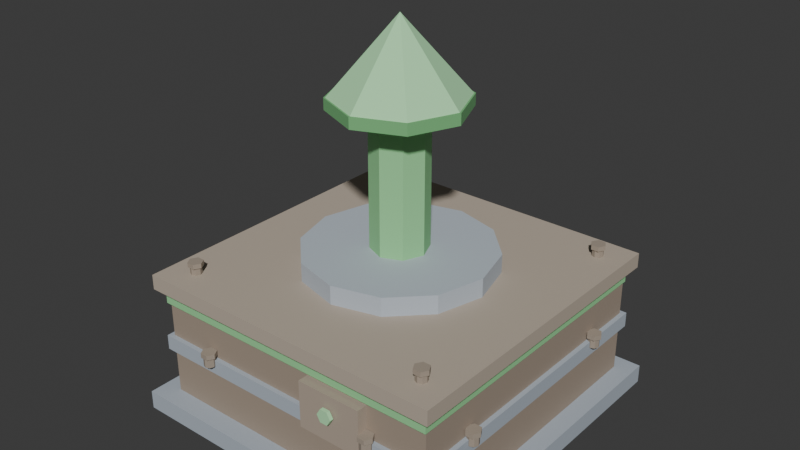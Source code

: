 # Source: source_flat.blend  (saved by Blender 5.1.29; exported with 4.5.12 LTS)
import bpy
from mathutils import Matrix  # noqa: F401  (used for matrix-valued properties, if any)

bpy.ops.wm.read_factory_settings(use_empty=True)
scene = bpy.context.scene
scene.name = 'Scene'

# ---- collections
col_collection = bpy.data.collections.new('Collection'); scene.collection.children.link(col_collection)

# ---- materials (node trees are filled in below, after node groups)
mat_boxmat = bpy.data.materials.new('BoxMat')
mat_boxmat.diffuse_color = (0.4157, 0.4706, 0.5333, 1.0)
mat_boxmat_001 = bpy.data.materials.new('BoxMat.001')
mat_boxmat_001.diffuse_color = (0.3529, 0.2824, 0.2196, 1.0)
mat_boxmat_002 = bpy.data.materials.new('BoxMat.002')
mat_boxmat_002.diffuse_color = (0.298, 0.6863, 0.3137, 1.0)
mat_boxmat_003 = bpy.data.materials.new('BoxMat.003')
mat_boxmat_003.diffuse_color = (0.4784, 0.4078, 0.3294, 1.0)
mat_cylindermat = bpy.data.materials.new('CylinderMat')
mat_cylindermat.diffuse_color = (0.4784, 0.5333, 0.5961, 1.0)
mat_cylindermat_001 = bpy.data.materials.new('CylinderMat.001')
mat_cylindermat_001.diffuse_color = (0.05882, 0.03922, 0.03137, 1.0)
mat_conemat = bpy.data.materials.new('ConeMat')
mat_conemat.diffuse_color = (0.4314, 0.8118, 0.4471, 1.0)
mat_cylindermat_002 = bpy.data.materials.new('CylinderMat.002')
mat_cylindermat_002.diffuse_color = (0.1804, 0.4902, 0.1961, 1.0)
mat_pipemat = bpy.data.materials.new('PipeMat')
mat_pipemat.diffuse_color = (0.2157, 0.1647, 0.1373, 1.0)
mat_boxmat_004 = bpy.data.materials.new('BoxMat.004')
mat_boxmat_004.diffuse_color = (0.4314, 0.3529, 0.2824, 1.0)
mat_boltmat = bpy.data.materials.new('BoltMat')
mat_boltmat.diffuse_color = (0.3529, 0.2941, 0.2353, 1.0)

# ---- material node trees
mat_boxmat.use_nodes = True; mat_boxmat.node_tree.nodes.clear()
_N = mat_boxmat.node_tree.nodes; _L = mat_boxmat.node_tree.links
n0 = _N.new('ShaderNodeBsdfPrincipled'); n0.name = 'Principled BSDF'; n0.location = (-200, 100)
n0.inputs[0].default_value = (0.4157, 0.4706, 0.5333, 1.0)
n0.inputs[2].default_value = 1.0
n1 = _N.new('ShaderNodeOutputMaterial'); n1.name = 'Material Output'; n1.location = (200, 100)
_L.new(n0.outputs[0], n1.inputs[0])
n1.is_active_output = True
mat_boxmat_001.use_nodes = True; mat_boxmat_001.node_tree.nodes.clear()
_N = mat_boxmat_001.node_tree.nodes; _L = mat_boxmat_001.node_tree.links
n0 = _N.new('ShaderNodeBsdfPrincipled'); n0.name = 'Principled BSDF'; n0.location = (-200, 100)
n0.inputs[0].default_value = (0.3529, 0.2824, 0.2196, 1.0)
n0.inputs[2].default_value = 1.0
n1 = _N.new('ShaderNodeOutputMaterial'); n1.name = 'Material Output'; n1.location = (200, 100)
_L.new(n0.outputs[0], n1.inputs[0])
n1.is_active_output = True
mat_boxmat_002.use_nodes = True; mat_boxmat_002.node_tree.nodes.clear()
_N = mat_boxmat_002.node_tree.nodes; _L = mat_boxmat_002.node_tree.links
n0 = _N.new('ShaderNodeBsdfPrincipled'); n0.name = 'Principled BSDF'; n0.location = (-200, 100)
n0.inputs[0].default_value = (0.298, 0.6863, 0.3137, 1.0)
n0.inputs[2].default_value = 1.0
n1 = _N.new('ShaderNodeOutputMaterial'); n1.name = 'Material Output'; n1.location = (200, 100)
_L.new(n0.outputs[0], n1.inputs[0])
n1.is_active_output = True
mat_boxmat_003.use_nodes = True; mat_boxmat_003.node_tree.nodes.clear()
_N = mat_boxmat_003.node_tree.nodes; _L = mat_boxmat_003.node_tree.links
n0 = _N.new('ShaderNodeBsdfPrincipled'); n0.name = 'Principled BSDF'; n0.location = (-200, 100)
n0.inputs[0].default_value = (0.4784, 0.4078, 0.3294, 1.0)
n0.inputs[2].default_value = 1.0
n1 = _N.new('ShaderNodeOutputMaterial'); n1.name = 'Material Output'; n1.location = (200, 100)
_L.new(n0.outputs[0], n1.inputs[0])
n1.is_active_output = True
mat_cylindermat.use_nodes = True; mat_cylindermat.node_tree.nodes.clear()
_N = mat_cylindermat.node_tree.nodes; _L = mat_cylindermat.node_tree.links
n0 = _N.new('ShaderNodeBsdfPrincipled'); n0.name = 'Principled BSDF'; n0.location = (-200, 100)
n0.inputs[0].default_value = (0.4784, 0.5333, 0.5961, 1.0)
n0.inputs[2].default_value = 1.0
n1 = _N.new('ShaderNodeOutputMaterial'); n1.name = 'Material Output'; n1.location = (200, 100)
_L.new(n0.outputs[0], n1.inputs[0])
n1.is_active_output = True
mat_cylindermat_001.use_nodes = True; mat_cylindermat_001.node_tree.nodes.clear()
_N = mat_cylindermat_001.node_tree.nodes; _L = mat_cylindermat_001.node_tree.links
n0 = _N.new('ShaderNodeBsdfPrincipled'); n0.name = 'Principled BSDF'; n0.location = (-200, 100)
n0.inputs[0].default_value = (0.05882, 0.03922, 0.03137, 1.0)
n0.inputs[2].default_value = 1.0
n1 = _N.new('ShaderNodeOutputMaterial'); n1.name = 'Material Output'; n1.location = (200, 100)
_L.new(n0.outputs[0], n1.inputs[0])
n1.is_active_output = True
mat_conemat.use_nodes = True; mat_conemat.node_tree.nodes.clear()
_N = mat_conemat.node_tree.nodes; _L = mat_conemat.node_tree.links
n0 = _N.new('ShaderNodeBsdfPrincipled'); n0.name = 'Principled BSDF'; n0.location = (-200, 100)
n0.inputs[0].default_value = (0.4314, 0.8118, 0.4471, 1.0)
n0.inputs[2].default_value = 1.0
n1 = _N.new('ShaderNodeOutputMaterial'); n1.name = 'Material Output'; n1.location = (200, 100)
_L.new(n0.outputs[0], n1.inputs[0])
n1.is_active_output = True
mat_cylindermat_002.use_nodes = True; mat_cylindermat_002.node_tree.nodes.clear()
_N = mat_cylindermat_002.node_tree.nodes; _L = mat_cylindermat_002.node_tree.links
n0 = _N.new('ShaderNodeBsdfPrincipled'); n0.name = 'Principled BSDF'; n0.location = (-200, 100)
n0.inputs[0].default_value = (0.1804, 0.4902, 0.1961, 1.0)
n0.inputs[2].default_value = 1.0
n1 = _N.new('ShaderNodeOutputMaterial'); n1.name = 'Material Output'; n1.location = (200, 100)
_L.new(n0.outputs[0], n1.inputs[0])
n1.is_active_output = True
mat_pipemat.use_nodes = True; mat_pipemat.node_tree.nodes.clear()
_N = mat_pipemat.node_tree.nodes; _L = mat_pipemat.node_tree.links
n0 = _N.new('ShaderNodeBsdfPrincipled'); n0.name = 'Principled BSDF'; n0.location = (-200, 100)
n0.inputs[0].default_value = (0.2157, 0.1647, 0.1373, 1.0)
n0.inputs[2].default_value = 1.0
n1 = _N.new('ShaderNodeOutputMaterial'); n1.name = 'Material Output'; n1.location = (200, 100)
_L.new(n0.outputs[0], n1.inputs[0])
n1.is_active_output = True
mat_boxmat_004.use_nodes = True; mat_boxmat_004.node_tree.nodes.clear()
_N = mat_boxmat_004.node_tree.nodes; _L = mat_boxmat_004.node_tree.links
n0 = _N.new('ShaderNodeBsdfPrincipled'); n0.name = 'Principled BSDF'; n0.location = (-200, 100)
n0.inputs[0].default_value = (0.4314, 0.3529, 0.2824, 1.0)
n0.inputs[2].default_value = 1.0
n1 = _N.new('ShaderNodeOutputMaterial'); n1.name = 'Material Output'; n1.location = (200, 100)
_L.new(n0.outputs[0], n1.inputs[0])
n1.is_active_output = True
mat_boltmat.use_nodes = True; mat_boltmat.node_tree.nodes.clear()
_N = mat_boltmat.node_tree.nodes; _L = mat_boltmat.node_tree.links
n0 = _N.new('ShaderNodeBsdfPrincipled'); n0.name = 'Principled BSDF'; n0.location = (-200, 100)
n0.inputs[0].default_value = (0.3529, 0.2941, 0.2353, 1.0)
n0.inputs[2].default_value = 1.0
n1 = _N.new('ShaderNodeOutputMaterial'); n1.name = 'Material Output'; n1.location = (200, 100)
_L.new(n0.outputs[0], n1.inputs[0])
n1.is_active_output = True

# ---- world
world_world = bpy.data.worlds.new('World'); scene.world = world_world
world_world.use_nodes = True; world_world.node_tree.nodes.clear()
_N = world_world.node_tree.nodes; _L = world_world.node_tree.links
n0 = _N.new('ShaderNodeOutputWorld'); n0.name = 'World Output'; n0.location = (200, 100)
n1 = _N.new('ShaderNodeBackground'); n1.name = 'Background'; n1.location = (-200, 100)
n1.inputs[0].default_value = (0.05088, 0.05088, 0.05088, 1.0)
_L.new(n1.outputs[0], n0.inputs[0])
n0.is_active_output = True
world_world.color = (0.05088, 0.05088, 0.05088)
world_world.sun_shadow_jitter_overblur = 0.0

# ---- meshes
me_box = bpy.data.meshes.new('Box')
me_box.from_pydata([(-0.9, -0.9, 0.0), (0.9, -0.9, 0.0), (0.9, 0.9, 0.0), (-0.9, 0.9, 0.0), (-0.9, -0.9, 0.1), (0.9, -0.9, 0.1), (0.9, 0.9, 0.1), (-0.9, 0.9, 0.1)], [], [(3, 2, 1, 0), (4, 5, 6, 7), (0, 1, 5, 4), (1, 2, 6, 5), (2, 3, 7, 6), (3, 0, 4, 7)])
_uv = me_box.uv_layers.new(name='UVMap')
_uv.uv.foreach_set('vector', [1.325e-08, 1.0, 1.0, 1.0, 1.0, 1.325e-08, 1.325e-08, 1.325e-08, 1.325e-08, 1.325e-08, 1.0, 1.325e-08, 1.0, 1.0, 1.325e-08, 1.0, 1.325e-08, 0.0, 1.0, 0.0, 1.0, 0.05556, 1.325e-08, 0.05556, 1.325e-08, 0.0, 1.0, 0.0, 1.0, 0.05556, 1.325e-08, 0.05556, 1.0, 0.0, 1.325e-08, 0.0, 1.325e-08, 0.05556, 1.0, 0.05556, 1.0, 0.0, 1.325e-08, 0.0, 1.325e-08, 0.05556, 1.0, 0.05556])
me_box.materials.append(mat_boxmat)
me_box.update()
me_cylinder = bpy.data.meshes.new('Cylinder')
me_cylinder.from_pydata([(0.09, 0.0, 0.0), (0.09, 0.0, 0.06), (0.06364, 0.06364, 0.0), (0.06364, 0.06364, 0.06), (5.511e-18, 0.09, 0.0), (5.511e-18, 0.09, 0.06), (-0.06364, 0.06364, 0.0), (-0.06364, 0.06364, 0.06), (-0.09, 1.102e-17, 0.0), (-0.09, 1.102e-17, 0.06), (-0.06364, -0.06364, 0.0), (-0.06364, -0.06364, 0.06), (-1.653e-17, -0.09, 0.0), (-1.653e-17, -0.09, 0.06), (0.06364, -0.06364, 0.0), (0.06364, -0.06364, 0.06)], [], [(14, 12, 10, 8, 6, 4, 2, 0), (0, 2, 3, 1), (2, 4, 5, 3), (4, 6, 7, 5), (6, 8, 9, 7), (8, 10, 11, 9), (10, 12, 13, 11), (12, 14, 15, 13), (14, 0, 1, 15), (1, 3, 5, 7, 9, 11, 13, 15)])
_uv = me_cylinder.uv_layers.new(name='UVMap')
_uv.uv.foreach_set('vector', [0.8536, 0.1464, 0.5, -1.987e-08, 0.1464, 0.1464, -1.987e-08, 0.5, 0.1464, 0.8536, 0.5, 1.0, 0.8536, 0.8536, 1.0, 0.5, 0.0, 0.0, 0.3927, 0.0, 0.3927, 0.3333, 0.0, 0.3333, 0.3927, 0.0, 0.7854, 0.0, 0.7854, 0.3333, 0.3927, 0.3333, 0.7854, 0.0, 1.178, 0.0, 1.178, 0.3333, 0.7854, 0.3333, 1.178, 0.0, 1.571, 0.0, 1.571, 0.3333, 1.178, 0.3333, 1.571, 0.0, 1.963, 0.0, 1.963, 0.3333, 1.571, 0.3333, 1.963, 0.0, 2.356, 0.0, 2.356, 0.3333, 1.963, 0.3333, 2.356, 0.0, 2.749, 0.0, 2.749, 0.3333, 2.356, 0.3333, 2.749, 0.0, 3.142, 0.0, 3.142, 0.3333, 2.749, 0.3333, 1.0, 0.5, 0.8536, 0.8536, 0.5, 1.0, 0.1464, 0.8536, -1.987e-08, 0.5, 0.1464, 0.1464, 0.5, -1.987e-08, 0.8536, 0.1464])
me_cylinder.materials.append(mat_boxmat)
me_cylinder.update()
me_cylinder_001 = bpy.data.meshes.new('Cylinder.001')
me_cylinder_001.from_pydata([(0.09, 0.0, 0.0), (0.09, 0.0, 0.06), (0.06364, 0.06364, 0.0), (0.06364, 0.06364, 0.06), (5.511e-18, 0.09, 0.0), (5.511e-18, 0.09, 0.06), (-0.06364, 0.06364, 0.0), (-0.06364, 0.06364, 0.06), (-0.09, 1.102e-17, 0.0), (-0.09, 1.102e-17, 0.06), (-0.06364, -0.06364, 0.0), (-0.06364, -0.06364, 0.06), (-1.653e-17, -0.09, 0.0), (-1.653e-17, -0.09, 0.06), (0.06364, -0.06364, 0.0), (0.06364, -0.06364, 0.06)], [], [(14, 12, 10, 8, 6, 4, 2, 0), (0, 2, 3, 1), (2, 4, 5, 3), (4, 6, 7, 5), (6, 8, 9, 7), (8, 10, 11, 9), (10, 12, 13, 11), (12, 14, 15, 13), (14, 0, 1, 15), (1, 3, 5, 7, 9, 11, 13, 15)])
_uv = me_cylinder_001.uv_layers.new(name='UVMap')
_uv.uv.foreach_set('vector', [0.8536, 0.1464, 0.5, -1.987e-08, 0.1464, 0.1464, -1.987e-08, 0.5, 0.1464, 0.8536, 0.5, 1.0, 0.8536, 0.8536, 1.0, 0.5, 0.0, 0.0, 0.3927, 0.0, 0.3927, 0.3333, 0.0, 0.3333, 0.3927, 0.0, 0.7854, 0.0, 0.7854, 0.3333, 0.3927, 0.3333, 0.7854, 0.0, 1.178, 0.0, 1.178, 0.3333, 0.7854, 0.3333, 1.178, 0.0, 1.571, 0.0, 1.571, 0.3333, 1.178, 0.3333, 1.571, 0.0, 1.963, 0.0, 1.963, 0.3333, 1.571, 0.3333, 1.963, 0.0, 2.356, 0.0, 2.356, 0.3333, 1.963, 0.3333, 2.356, 0.0, 2.749, 0.0, 2.749, 0.3333, 2.356, 0.3333, 2.749, 0.0, 3.142, 0.0, 3.142, 0.3333, 2.749, 0.3333, 1.0, 0.5, 0.8536, 0.8536, 0.5, 1.0, 0.1464, 0.8536, -1.987e-08, 0.5, 0.1464, 0.1464, 0.5, -1.987e-08, 0.8536, 0.1464])
me_cylinder_001.materials.append(mat_boxmat)
me_cylinder_001.update()
me_cylinder_002 = bpy.data.meshes.new('Cylinder.002')
me_cylinder_002.from_pydata([(0.09, 0.0, 0.0), (0.09, 0.0, 0.06), (0.06364, 0.06364, 0.0), (0.06364, 0.06364, 0.06), (5.511e-18, 0.09, 0.0), (5.511e-18, 0.09, 0.06), (-0.06364, 0.06364, 0.0), (-0.06364, 0.06364, 0.06), (-0.09, 1.102e-17, 0.0), (-0.09, 1.102e-17, 0.06), (-0.06364, -0.06364, 0.0), (-0.06364, -0.06364, 0.06), (-1.653e-17, -0.09, 0.0), (-1.653e-17, -0.09, 0.06), (0.06364, -0.06364, 0.0), (0.06364, -0.06364, 0.06)], [], [(14, 12, 10, 8, 6, 4, 2, 0), (0, 2, 3, 1), (2, 4, 5, 3), (4, 6, 7, 5), (6, 8, 9, 7), (8, 10, 11, 9), (10, 12, 13, 11), (12, 14, 15, 13), (14, 0, 1, 15), (1, 3, 5, 7, 9, 11, 13, 15)])
_uv = me_cylinder_002.uv_layers.new(name='UVMap')
_uv.uv.foreach_set('vector', [0.8536, 0.1464, 0.5, -1.987e-08, 0.1464, 0.1464, -1.987e-08, 0.5, 0.1464, 0.8536, 0.5, 1.0, 0.8536, 0.8536, 1.0, 0.5, 0.0, 0.0, 0.3927, 0.0, 0.3927, 0.3333, 0.0, 0.3333, 0.3927, 0.0, 0.7854, 0.0, 0.7854, 0.3333, 0.3927, 0.3333, 0.7854, 0.0, 1.178, 0.0, 1.178, 0.3333, 0.7854, 0.3333, 1.178, 0.0, 1.571, 0.0, 1.571, 0.3333, 1.178, 0.3333, 1.571, 0.0, 1.963, 0.0, 1.963, 0.3333, 1.571, 0.3333, 1.963, 0.0, 2.356, 0.0, 2.356, 0.3333, 1.963, 0.3333, 2.356, 0.0, 2.749, 0.0, 2.749, 0.3333, 2.356, 0.3333, 2.749, 0.0, 3.142, 0.0, 3.142, 0.3333, 2.749, 0.3333, 1.0, 0.5, 0.8536, 0.8536, 0.5, 1.0, 0.1464, 0.8536, -1.987e-08, 0.5, 0.1464, 0.1464, 0.5, -1.987e-08, 0.8536, 0.1464])
me_cylinder_002.materials.append(mat_boxmat)
me_cylinder_002.update()
me_cylinder_003 = bpy.data.meshes.new('Cylinder.003')
me_cylinder_003.from_pydata([(0.09, 0.0, 0.0), (0.09, 0.0, 0.06), (0.06364, 0.06364, 0.0), (0.06364, 0.06364, 0.06), (5.511e-18, 0.09, 0.0), (5.511e-18, 0.09, 0.06), (-0.06364, 0.06364, 0.0), (-0.06364, 0.06364, 0.06), (-0.09, 1.102e-17, 0.0), (-0.09, 1.102e-17, 0.06), (-0.06364, -0.06364, 0.0), (-0.06364, -0.06364, 0.06), (-1.653e-17, -0.09, 0.0), (-1.653e-17, -0.09, 0.06), (0.06364, -0.06364, 0.0), (0.06364, -0.06364, 0.06)], [], [(14, 12, 10, 8, 6, 4, 2, 0), (0, 2, 3, 1), (2, 4, 5, 3), (4, 6, 7, 5), (6, 8, 9, 7), (8, 10, 11, 9), (10, 12, 13, 11), (12, 14, 15, 13), (14, 0, 1, 15), (1, 3, 5, 7, 9, 11, 13, 15)])
_uv = me_cylinder_003.uv_layers.new(name='UVMap')
_uv.uv.foreach_set('vector', [0.8536, 0.1464, 0.5, -1.987e-08, 0.1464, 0.1464, -1.987e-08, 0.5, 0.1464, 0.8536, 0.5, 1.0, 0.8536, 0.8536, 1.0, 0.5, 0.0, 0.0, 0.3927, 0.0, 0.3927, 0.3333, 0.0, 0.3333, 0.3927, 0.0, 0.7854, 0.0, 0.7854, 0.3333, 0.3927, 0.3333, 0.7854, 0.0, 1.178, 0.0, 1.178, 0.3333, 0.7854, 0.3333, 1.178, 0.0, 1.571, 0.0, 1.571, 0.3333, 1.178, 0.3333, 1.571, 0.0, 1.963, 0.0, 1.963, 0.3333, 1.571, 0.3333, 1.963, 0.0, 2.356, 0.0, 2.356, 0.3333, 1.963, 0.3333, 2.356, 0.0, 2.749, 0.0, 2.749, 0.3333, 2.356, 0.3333, 2.749, 0.0, 3.142, 0.0, 3.142, 0.3333, 2.749, 0.3333, 1.0, 0.5, 0.8536, 0.8536, 0.5, 1.0, 0.1464, 0.8536, -1.987e-08, 0.5, 0.1464, 0.1464, 0.5, -1.987e-08, 0.8536, 0.1464])
me_cylinder_003.materials.append(mat_boxmat)
me_cylinder_003.update()
me_box_001 = bpy.data.meshes.new('Box.001')
me_box_001.from_pydata([(-0.8, -0.8, 0.0), (0.8, -0.8, 0.0), (0.8, 0.8, 0.0), (-0.8, 0.8, 0.0), (-0.8, -0.8, 0.6), (0.8, -0.8, 0.6), (0.8, 0.8, 0.6), (-0.8, 0.8, 0.6), (-0.8, -0.8, 0.3), (0.8, -0.8, 0.3), (0.8, 0.8, 0.3), (-0.8, 0.8, 0.3)], [], [(3, 2, 1, 0), (4, 5, 6, 7), (8, 9, 5, 4), (9, 10, 6, 5), (10, 11, 7, 6), (11, 8, 4, 7), (2, 3, 11, 10), (1, 2, 10, 9), (0, 1, 9, 8), (3, 0, 8, 11)])
_uv = me_box_001.uv_layers.new(name='UVMap')
_uv.uv.foreach_set('vector', [-7.451e-09, 1.0, 1.0, 1.0, 1.0, -7.451e-09, -7.451e-09, -7.451e-09, -7.451e-09, -7.451e-09, 1.0, -7.451e-09, 1.0, 1.0, -7.451e-09, 1.0, -7.451e-09, 0.1875, 1.0, 0.1875, 1.0, 0.375, -7.451e-09, 0.375, -7.451e-09, 0.1875, 1.0, 0.1875, 1.0, 0.375, -7.451e-09, 0.375, 1.0, 0.1875, -7.451e-09, 0.1875, -7.451e-09, 0.375, 1.0, 0.375, 1.0, 0.1875, -7.451e-09, 0.1875, -7.451e-09, 0.375, 1.0, 0.375, 1.0, 0.0, -7.451e-09, 0.0, -7.451e-09, 0.1875, 1.0, 0.1875, -7.451e-09, 0.0, 1.0, 0.0, 1.0, 0.1875, -7.451e-09, 0.1875, -7.451e-09, 0.0, 1.0, 0.0, 1.0, 0.1875, -7.451e-09, 0.1875, 1.0, 0.0, -7.451e-09, 0.0, -7.451e-09, 0.1875, 1.0, 0.1875])
me_box_001.materials.append(mat_boxmat_001)
me_box_001.update()
me_box_002 = bpy.data.meshes.new('Box.002')
me_box_002.from_pydata([(-0.825, -0.825, 0.0), (0.825, -0.825, 0.0), (0.825, 0.825, 0.0), (-0.825, 0.825, 0.0), (-0.825, -0.825, 0.08), (0.825, -0.825, 0.08), (0.825, 0.825, 0.08), (-0.825, 0.825, 0.08)], [], [(3, 2, 1, 0), (4, 5, 6, 7), (0, 1, 5, 4), (1, 2, 6, 5), (2, 3, 7, 6), (3, 0, 4, 7)])
_uv = me_box_002.uv_layers.new(name='UVMap')
_uv.uv.foreach_set('vector', [7.225e-09, 1.0, 1.0, 1.0, 1.0, 7.225e-09, 7.225e-09, 7.225e-09, 7.225e-09, 7.225e-09, 1.0, 7.225e-09, 1.0, 1.0, 7.225e-09, 1.0, 7.225e-09, 0.0, 1.0, 0.0, 1.0, 0.04848, 7.225e-09, 0.04848, 7.225e-09, 0.0, 1.0, 0.0, 1.0, 0.04848, 7.225e-09, 0.04848, 1.0, 0.0, 7.225e-09, 0.0, 7.225e-09, 0.04848, 1.0, 0.04848, 1.0, 0.0, 7.225e-09, 0.0, 7.225e-09, 0.04848, 1.0, 0.04848])
me_box_002.materials.append(mat_boxmat)
me_box_002.update()
me_box_003 = bpy.data.meshes.new('Box.003')
me_box_003.from_pydata([(-0.81, -0.81, 0.0), (0.81, -0.81, 0.0), (0.81, 0.81, 0.0), (-0.81, 0.81, 0.0), (-0.81, -0.81, 0.04), (0.81, -0.81, 0.04), (0.81, 0.81, 0.04), (-0.81, 0.81, 0.04)], [], [(3, 2, 1, 0), (4, 5, 6, 7), (0, 1, 5, 4), (1, 2, 6, 5), (2, 3, 7, 6), (3, 0, 4, 7)])
_uv = me_box_003.uv_layers.new(name='UVMap')
_uv.uv.foreach_set('vector', [-1.472e-09, 1.0, 1.0, 1.0, 1.0, -1.472e-09, -1.472e-09, -1.472e-09, -1.472e-09, -1.472e-09, 1.0, -1.472e-09, 1.0, 1.0, -1.472e-09, 1.0, -1.472e-09, 0.0, 1.0, 0.0, 1.0, 0.02469, -1.472e-09, 0.02469, -1.472e-09, 0.0, 1.0, 0.0, 1.0, 0.02469, -1.472e-09, 0.02469, 1.0, 0.0, -1.472e-09, 0.0, -1.472e-09, 0.02469, 1.0, 0.02469, 1.0, 0.0, -1.472e-09, 0.0, -1.472e-09, 0.02469, 1.0, 0.02469])
me_box_003.materials.append(mat_boxmat_002)
me_box_003.update()
me_box_004 = bpy.data.meshes.new('Box.004')
me_box_004.from_pydata([(-0.85, -0.85, 0.0), (0.85, -0.85, 0.0), (0.85, 0.85, 0.0), (-0.85, 0.85, 0.0), (-0.85, -0.85, 0.08), (0.85, -0.85, 0.08), (0.85, 0.85, 0.08), (-0.85, 0.85, 0.08)], [], [(3, 2, 1, 0), (4, 5, 6, 7), (0, 1, 5, 4), (1, 2, 6, 5), (2, 3, 7, 6), (3, 0, 4, 7)])
_uv = me_box_004.uv_layers.new(name='UVMap')
_uv.uv.foreach_set('vector', [-1.402e-08, 1.0, 1.0, 1.0, 1.0, -1.402e-08, -1.402e-08, -1.402e-08, -1.402e-08, -1.402e-08, 1.0, -1.402e-08, 1.0, 1.0, -1.402e-08, 1.0, -1.402e-08, 0.0, 1.0, 0.0, 1.0, 0.04706, -1.402e-08, 0.04706, -1.402e-08, 0.0, 1.0, 0.0, 1.0, 0.04706, -1.402e-08, 0.04706, 1.0, 0.0, -1.402e-08, 0.0, -1.402e-08, 0.04706, 1.0, 0.04706, 1.0, 0.0, -1.402e-08, 0.0, -1.402e-08, 0.04706, 1.0, 0.04706])
me_box_004.materials.append(mat_boxmat_003)
me_box_004.update()
me_cylinder_004 = bpy.data.meshes.new('Cylinder.004')
me_cylinder_004.from_pydata([(0.5, 0.0, 0.0), (0.5, 0.0, 0.12), (0.433, 0.25, 0.0), (0.433, 0.25, 0.12), (0.25, 0.433, 0.0), (0.25, 0.433, 0.12), (3.062e-17, 0.5, 0.0), (3.062e-17, 0.5, 0.12), (-0.25, 0.433, 0.0), (-0.25, 0.433, 0.12), (-0.433, 0.25, 0.0), (-0.433, 0.25, 0.12), (-0.5, 6.123e-17, 0.0), (-0.5, 6.123e-17, 0.12), (-0.433, -0.25, 0.0), (-0.433, -0.25, 0.12), (-0.25, -0.433, 0.0), (-0.25, -0.433, 0.12), (-9.185e-17, -0.5, 0.0), (-9.185e-17, -0.5, 0.12), (0.25, -0.433, 0.0), (0.25, -0.433, 0.12), (0.433, -0.25, 0.0), (0.433, -0.25, 0.12)], [], [(22, 20, 18, 16, 14, 12, 10, 8, 6, 4, 2, 0), (0, 2, 3, 1), (2, 4, 5, 3), (4, 6, 7, 5), (6, 8, 9, 7), (8, 10, 11, 9), (10, 12, 13, 11), (12, 14, 15, 13), (14, 16, 17, 15), (16, 18, 19, 17), (18, 20, 21, 19), (20, 22, 23, 21), (22, 0, 1, 23), (1, 3, 5, 7, 9, 11, 13, 15, 17, 19, 21, 23)])
_uv = me_cylinder_004.uv_layers.new(name='UVMap')
_uv.uv.foreach_set('vector', [0.933, 0.25, 0.75, 0.06699, 0.5, 0.0, 0.25, 0.06699, 0.06699, 0.25, 0.0, 0.5, 0.06699, 0.75, 0.25, 0.933, 0.5, 1.0, 0.75, 0.933, 0.933, 0.75, 1.0, 0.5, 0.0, 0.0, 0.2618, 0.0, 0.2618, 0.12, 0.0, 0.12, 0.2618, 0.0, 0.5236, 0.0, 0.5236, 0.12, 0.2618, 0.12, 0.5236, 0.0, 0.7854, 0.0, 0.7854, 0.12, 0.5236, 0.12, 0.7854, 0.0, 1.047, 0.0, 1.047, 0.12, 0.7854, 0.12, 1.047, 0.0, 1.309, 0.0, 1.309, 0.12, 1.047, 0.12, 1.309, 0.0, 1.571, 0.0, 1.571, 0.12, 1.309, 0.12, 1.571, 0.0, 1.833, 0.0, 1.833, 0.12, 1.571, 0.12, 1.833, 0.0, 2.094, 0.0, 2.094, 0.12, 1.833, 0.12, 2.094, 0.0, 2.356, 0.0, 2.356, 0.12, 2.094, 0.12, 2.356, 0.0, 2.618, 0.0, 2.618, 0.12, 2.356, 0.12, 2.618, 0.0, 2.88, 0.0, 2.88, 0.12, 2.618, 0.12, 2.88, 0.0, 3.142, 0.0, 3.142, 0.12, 2.88, 0.12, 1.0, 0.5, 0.933, 0.75, 0.75, 0.933, 0.5, 1.0, 0.25, 0.933, 0.06699, 0.75, 0.0, 0.5, 0.06699, 0.25, 0.25, 0.06699, 0.5, 0.0, 0.75, 0.06699, 0.933, 0.25])
me_cylinder_004.materials.append(mat_cylindermat)
me_cylinder_004.update()
me_cylinder_005 = bpy.data.meshes.new('Cylinder.005')
me_cylinder_005.from_pydata([(0.38, 0.0, 0.0), (0.38, 0.0, 0.06), (0.3291, 0.19, 0.0), (0.3291, 0.19, 0.06), (0.19, 0.3291, 0.0), (0.19, 0.3291, 0.06), (2.327e-17, 0.38, 0.0), (2.327e-17, 0.38, 0.06), (-0.19, 0.3291, 0.0), (-0.19, 0.3291, 0.06), (-0.3291, 0.19, 0.0), (-0.3291, 0.19, 0.06), (-0.38, 4.654e-17, 0.0), (-0.38, 4.654e-17, 0.06), (-0.3291, -0.19, 0.0), (-0.3291, -0.19, 0.06), (-0.19, -0.3291, 0.0), (-0.19, -0.3291, 0.06), (-6.98e-17, -0.38, 0.0), (-6.98e-17, -0.38, 0.06), (0.19, -0.3291, 0.0), (0.19, -0.3291, 0.06), (0.3291, -0.19, 0.0), (0.3291, -0.19, 0.06)], [], [(22, 20, 18, 16, 14, 12, 10, 8, 6, 4, 2, 0), (0, 2, 3, 1), (2, 4, 5, 3), (4, 6, 7, 5), (6, 8, 9, 7), (8, 10, 11, 9), (10, 12, 13, 11), (12, 14, 15, 13), (14, 16, 17, 15), (16, 18, 19, 17), (18, 20, 21, 19), (20, 22, 23, 21), (22, 0, 1, 23), (1, 3, 5, 7, 9, 11, 13, 15, 17, 19, 21, 23)])
_uv = me_cylinder_005.uv_layers.new(name='UVMap')
_uv.uv.foreach_set('vector', [0.933, 0.25, 0.75, 0.06699, 0.5, 6.274e-09, 0.25, 0.06699, 0.06699, 0.25, 6.274e-09, 0.5, 0.06699, 0.75, 0.25, 0.933, 0.5, 1.0, 0.75, 0.933, 0.933, 0.75, 1.0, 0.5, 0.0, 0.0, 0.2618, 0.0, 0.2618, 0.07895, 0.0, 0.07895, 0.2618, 0.0, 0.5236, 0.0, 0.5236, 0.07895, 0.2618, 0.07895, 0.5236, 0.0, 0.7854, 0.0, 0.7854, 0.07895, 0.5236, 0.07895, 0.7854, 0.0, 1.047, 0.0, 1.047, 0.07895, 0.7854, 0.07895, 1.047, 0.0, 1.309, 0.0, 1.309, 0.07895, 1.047, 0.07895, 1.309, 0.0, 1.571, 0.0, 1.571, 0.07895, 1.309, 0.07895, 1.571, 0.0, 1.833, 0.0, 1.833, 0.07895, 1.571, 0.07895, 1.833, 0.0, 2.094, 0.0, 2.094, 0.07895, 1.833, 0.07895, 2.094, 0.0, 2.356, 0.0, 2.356, 0.07895, 2.094, 0.07895, 2.356, 0.0, 2.618, 0.0, 2.618, 0.07895, 2.356, 0.07895, 2.618, 0.0, 2.88, 0.0, 2.88, 0.07895, 2.618, 0.07895, 2.88, 0.0, 3.142, 0.0, 3.142, 0.07895, 2.88, 0.07895, 1.0, 0.5, 0.933, 0.75, 0.75, 0.933, 0.5, 1.0, 0.25, 0.933, 0.06699, 0.75, 6.274e-09, 0.5, 0.06699, 0.25, 0.25, 0.06699, 0.5, 6.274e-09, 0.75, 0.06699, 0.933, 0.25])
me_cylinder_005.materials.append(mat_cylindermat_001)
me_cylinder_005.update()
me_cylinder_006 = bpy.data.meshes.new('Cylinder.006')
me_cylinder_006.from_pydata([(0.15, 0.0, 0.0), (0.15, 0.0, 0.8), (0.1061, 0.1061, 0.0), (0.1061, 0.1061, 0.8), (9.185e-18, 0.15, 0.0), (9.185e-18, 0.15, 0.8), (-0.1061, 0.1061, 0.0), (-0.1061, 0.1061, 0.8), (-0.15, 1.837e-17, 0.0), (-0.15, 1.837e-17, 0.8), (-0.1061, -0.1061, 0.0), (-0.1061, -0.1061, 0.8), (-2.755e-17, -0.15, 0.0), (-2.755e-17, -0.15, 0.8), (0.1061, -0.1061, 0.0), (0.1061, -0.1061, 0.8)], [], [(14, 12, 10, 8, 6, 4, 2, 0), (0, 2, 3, 1), (2, 4, 5, 3), (4, 6, 7, 5), (6, 8, 9, 7), (8, 10, 11, 9), (10, 12, 13, 11), (12, 14, 15, 13), (14, 0, 1, 15), (1, 3, 5, 7, 9, 11, 13, 15)])
_uv = me_cylinder_006.uv_layers.new(name='UVMap')
_uv.uv.foreach_set('vector', [0.6326, 0.3674, 0.5, 0.3125, 0.3674, 0.3674, 0.3125, 0.5, 0.3674, 0.6326, 0.5, 0.6875, 0.6326, 0.6326, 0.6875, 0.5, 0.0, 0.0, 0.1473, 0.0, 0.1473, 1.0, 0.0, 1.0, 0.1473, 0.0, 0.2945, 0.0, 0.2945, 1.0, 0.1473, 1.0, 0.2945, 0.0, 0.4418, 0.0, 0.4418, 1.0, 0.2945, 1.0, 0.4418, 0.0, 0.589, 0.0, 0.589, 1.0, 0.4418, 1.0, 0.589, 0.0, 0.7363, 0.0, 0.7363, 1.0, 0.589, 1.0, 0.7363, 0.0, 0.8836, 0.0, 0.8836, 1.0, 0.7363, 1.0, 0.8836, 0.0, 1.031, 0.0, 1.031, 1.0, 0.8836, 1.0, 1.031, 0.0, 1.178, 0.0, 1.178, 1.0, 1.031, 1.0, 0.6875, 0.5, 0.6326, 0.6326, 0.5, 0.6875, 0.3674, 0.6326, 0.3125, 0.5, 0.3674, 0.3674, 0.5, 0.3125, 0.6326, 0.3674])
me_cylinder_006.materials.append(mat_boxmat_002)
me_cylinder_006.update()
me_cone = bpy.data.meshes.new('Cone')
me_cone.from_pydata([(0.35, 0.0, 0.0), (0.2475, 0.2475, 0.0), (2.143e-17, 0.35, 0.0), (-0.2475, 0.2475, 0.0), (-0.35, 4.286e-17, 0.0), (-0.2475, -0.2475, 0.0), (-6.429e-17, -0.35, 0.0), (0.2475, -0.2475, 0.0), (0.0, 0.0, 0.4)], [], [(7, 6, 5, 4, 3, 2, 1, 0), (0, 1, 8), (1, 2, 8), (2, 3, 8), (3, 4, 8), (4, 5, 8), (5, 6, 8), (6, 7, 8), (7, 0, 8)])
_uv = me_cone.uv_layers.new(name='UVMap')
_uv.uv.foreach_set('vector', [0.8536, 0.1464, 0.5, 8.515e-09, 0.1464, 0.1464, 8.515e-09, 0.5, 0.1464, 0.8536, 0.5, 1.0, 0.8536, 0.8536, 1.0, 0.5, 0.0, 0.0, 0.3927, 0.0, 0.1963, 0.5714, 0.3927, 0.0, 0.7854, 0.0, 0.589, 0.5714, 0.7854, 0.0, 1.178, 0.0, 0.9817, 0.5714, 1.178, 0.0, 1.571, 0.0, 1.374, 0.5714, 1.571, 0.0, 1.963, 0.0, 1.767, 0.5714, 1.963, 0.0, 2.356, 0.0, 2.16, 0.5714, 2.356, 0.0, 2.749, 0.0, 2.553, 0.5714, 2.749, 0.0, 3.142, 0.0, 2.945, 0.5714])
me_cone.materials.append(mat_conemat)
me_cone.update()
me_cylinder_007 = bpy.data.meshes.new('Cylinder.007')
me_cylinder_007.from_pydata([(0.35, 0.0, 0.0), (0.35, 0.0, 0.06), (0.2475, 0.2475, 0.0), (0.2475, 0.2475, 0.06), (2.143e-17, 0.35, 0.0), (2.143e-17, 0.35, 0.06), (-0.2475, 0.2475, 0.0), (-0.2475, 0.2475, 0.06), (-0.35, 4.286e-17, 0.0), (-0.35, 4.286e-17, 0.06), (-0.2475, -0.2475, 0.0), (-0.2475, -0.2475, 0.06), (-6.429e-17, -0.35, 0.0), (-6.429e-17, -0.35, 0.06), (0.2475, -0.2475, 0.0), (0.2475, -0.2475, 0.06)], [], [(14, 12, 10, 8, 6, 4, 2, 0), (0, 2, 3, 1), (2, 4, 5, 3), (4, 6, 7, 5), (6, 8, 9, 7), (8, 10, 11, 9), (10, 12, 13, 11), (12, 14, 15, 13), (14, 0, 1, 15), (1, 3, 5, 7, 9, 11, 13, 15)])
_uv = me_cylinder_007.uv_layers.new(name='UVMap')
_uv.uv.foreach_set('vector', [0.8536, 0.1464, 0.5, 8.515e-09, 0.1464, 0.1464, 8.515e-09, 0.5, 0.1464, 0.8536, 0.5, 1.0, 0.8536, 0.8536, 1.0, 0.5, 0.0, 0.0, 0.3927, 0.0, 0.3927, 0.08571, 0.0, 0.08571, 0.3927, 0.0, 0.7854, 0.0, 0.7854, 0.08571, 0.3927, 0.08571, 0.7854, 0.0, 1.178, 0.0, 1.178, 0.08571, 0.7854, 0.08571, 1.178, 0.0, 1.571, 0.0, 1.571, 0.08571, 1.178, 0.08571, 1.571, 0.0, 1.963, 0.0, 1.963, 0.08571, 1.571, 0.08571, 1.963, 0.0, 2.356, 0.0, 2.356, 0.08571, 1.963, 0.08571, 2.356, 0.0, 2.749, 0.0, 2.749, 0.08571, 2.356, 0.08571, 2.749, 0.0, 3.142, 0.0, 3.142, 0.08571, 2.749, 0.08571, 1.0, 0.5, 0.8536, 0.8536, 0.5, 1.0, 0.1464, 0.8536, 8.515e-09, 0.5, 0.1464, 0.1464, 0.5, 8.515e-09, 0.8536, 0.1464])
me_cylinder_007.materials.append(mat_cylindermat_002)
me_cylinder_007.update()
me_pipe = bpy.data.meshes.new('Pipe')
me_pipe.from_pydata([(0.06, 0.0, -0.2), (0.05196, 0.03, -0.2), (0.03, 0.05196, -0.2), (3.674e-18, 0.06, -0.2), (-0.03, 0.05196, -0.2), (-0.05196, 0.03, -0.2), (-0.06, 7.348e-18, -0.2), (-0.05196, -0.03, -0.2), (-0.03, -0.05196, -0.2), (-1.102e-17, -0.06, -0.2), (0.03, -0.05196, -0.2), (0.05196, -0.03, -0.2), (0.06, 0.0, 0.2), (0.05196, 0.03, 0.2), (0.03, 0.05196, 0.2), (3.674e-18, 0.06, 0.2), (-0.03, 0.05196, 0.2), (-0.05196, 0.03, 0.2), (-0.06, 7.348e-18, 0.2), (-0.05196, -0.03, 0.2), (-0.03, -0.05196, 0.2), (-1.102e-17, -0.06, 0.2), (0.03, -0.05196, 0.2), (0.05196, -0.03, 0.2), (0.045, 0.0, -0.2), (0.03897, 0.0225, -0.2), (0.0225, 0.03897, -0.2), (2.755e-18, 0.045, -0.2), (-0.0225, 0.03897, -0.2), (-0.03897, 0.0225, -0.2), (-0.045, 5.511e-18, -0.2), (-0.03897, -0.0225, -0.2), (-0.0225, -0.03897, -0.2), (-8.266e-18, -0.045, -0.2), (0.0225, -0.03897, -0.2), (0.03897, -0.0225, -0.2), (0.045, 0.0, 0.2), (0.03897, 0.0225, 0.2), (0.0225, 0.03897, 0.2), (2.755e-18, 0.045, 0.2), (-0.0225, 0.03897, 0.2), (-0.03897, 0.0225, 0.2), (-0.045, 5.511e-18, 0.2), (-0.03897, -0.0225, 0.2), (-0.0225, -0.03897, 0.2), (-8.266e-18, -0.045, 0.2), (0.0225, -0.03897, 0.2), (0.03897, -0.0225, 0.2), (0.078, 0.0, -0.2), (0.06755, 0.039, -0.2), (0.039, 0.06755, -0.2), (4.776e-18, 0.078, -0.2), (-0.039, 0.06755, -0.2), (-0.06755, 0.039, -0.2), (-0.078, 9.552e-18, -0.2), (-0.06755, -0.039, -0.2), (-0.039, -0.06755, -0.2), (-1.433e-17, -0.078, -0.2), (0.039, -0.06755, -0.2), (0.06755, -0.039, -0.2), (0.06, 0.0, -0.2), (0.05196, 0.03, -0.2), (0.03, 0.05196, -0.2), (3.674e-18, 0.06, -0.2), (-0.03, 0.05196, -0.2), (-0.05196, 0.03, -0.2), (-0.06, 7.348e-18, -0.2), (-0.05196, -0.03, -0.2), (-0.03, -0.05196, -0.2), (-1.102e-17, -0.06, -0.2), (0.03, -0.05196, -0.2), (0.05196, -0.03, -0.2), (0.078, 0.0, -0.14), (0.06755, 0.039, -0.14), (0.039, 0.06755, -0.14), (4.776e-18, 0.078, -0.14), (-0.039, 0.06755, -0.14), (-0.06755, 0.039, -0.14), (-0.078, 9.552e-18, -0.14), (-0.06755, -0.039, -0.14), (-0.039, -0.06755, -0.14), (-1.433e-17, -0.078, -0.14), (0.039, -0.06755, -0.14), (0.06755, -0.039, -0.14), (0.06, 0.0, -0.14), (0.05196, 0.03, -0.14), (0.03, 0.05196, -0.14), (3.674e-18, 0.06, -0.14), (-0.03, 0.05196, -0.14), (-0.05196, 0.03, -0.14), (-0.06, 7.348e-18, -0.14), (-0.05196, -0.03, -0.14), (-0.03, -0.05196, -0.14), (-1.102e-17, -0.06, -0.14), (0.03, -0.05196, -0.14), (0.05196, -0.03, -0.14), (0.078, 0.0, 0.2), (0.06755, 0.039, 0.2), (0.039, 0.06755, 0.2), (4.776e-18, 0.078, 0.2), (-0.039, 0.06755, 0.2), (-0.06755, 0.039, 0.2), (-0.078, 9.552e-18, 0.2), (-0.06755, -0.039, 0.2), (-0.039, -0.06755, 0.2), (-1.433e-17, -0.078, 0.2), (0.039, -0.06755, 0.2), (0.06755, -0.039, 0.2), (0.06, 0.0, 0.2), (0.05196, 0.03, 0.2), (0.03, 0.05196, 0.2), (3.674e-18, 0.06, 0.2), (-0.03, 0.05196, 0.2), (-0.05196, 0.03, 0.2), (-0.06, 7.348e-18, 0.2), (-0.05196, -0.03, 0.2), (-0.03, -0.05196, 0.2), (-1.102e-17, -0.06, 0.2), (0.03, -0.05196, 0.2), (0.05196, -0.03, 0.2), (0.078, 0.0, 0.14), (0.06755, 0.039, 0.14), (0.039, 0.06755, 0.14), (4.776e-18, 0.078, 0.14), (-0.039, 0.06755, 0.14), (-0.06755, 0.039, 0.14), (-0.078, 9.552e-18, 0.14), (-0.06755, -0.039, 0.14), (-0.039, -0.06755, 0.14), (-1.433e-17, -0.078, 0.14), (0.039, -0.06755, 0.14), (0.06755, -0.039, 0.14), (0.06, 0.0, 0.14), (0.05196, 0.03, 0.14), (0.03, 0.05196, 0.14), (3.674e-18, 0.06, 0.14), (-0.03, 0.05196, 0.14), (-0.05196, 0.03, 0.14), (-0.06, 7.348e-18, 0.14), (-0.05196, -0.03, 0.14), (-0.03, -0.05196, 0.14), (-1.102e-17, -0.06, 0.14), (0.03, -0.05196, 0.14), (0.05196, -0.03, 0.14)], [], [(0, 1, 13, 12), (1, 2, 14, 13), (2, 3, 15, 14), (3, 4, 16, 15), (4, 5, 17, 16), (5, 6, 18, 17), (6, 7, 19, 18), (7, 8, 20, 19), (8, 9, 21, 20), (9, 10, 22, 21), (10, 11, 23, 22), (11, 0, 12, 23), (25, 24, 36, 37), (26, 25, 37, 38), (27, 26, 38, 39), (28, 27, 39, 40), (29, 28, 40, 41), (30, 29, 41, 42), (31, 30, 42, 43), (32, 31, 43, 44), (33, 32, 44, 45), (34, 33, 45, 46), (35, 34, 46, 47), (24, 35, 47, 36), (12, 13, 37, 36), (1, 0, 24, 25), (13, 14, 38, 37), (2, 1, 25, 26), (14, 15, 39, 38), (3, 2, 26, 27), (15, 16, 40, 39), (4, 3, 27, 28), (16, 17, 41, 40), (5, 4, 28, 29), (17, 18, 42, 41), (6, 5, 29, 30), (18, 19, 43, 42), (7, 6, 30, 31), (19, 20, 44, 43), (8, 7, 31, 32), (20, 21, 45, 44), (9, 8, 32, 33), (21, 22, 46, 45), (10, 9, 33, 34), (22, 23, 47, 46), (11, 10, 34, 35), (23, 12, 36, 47), (0, 11, 35, 24), (48, 49, 73, 72), (61, 60, 84, 85), (48, 60, 61, 49), (73, 85, 84, 72), (49, 50, 74, 73), (62, 61, 85, 86), (49, 61, 62, 50), (74, 86, 85, 73), (50, 51, 75, 74), (63, 62, 86, 87), (50, 62, 63, 51), (75, 87, 86, 74), (51, 52, 76, 75), (64, 63, 87, 88), (51, 63, 64, 52), (76, 88, 87, 75), (52, 53, 77, 76), (65, 64, 88, 89), (52, 64, 65, 53), (77, 89, 88, 76), (53, 54, 78, 77), (66, 65, 89, 90), (53, 65, 66, 54), (78, 90, 89, 77), (54, 55, 79, 78), (67, 66, 90, 91), (54, 66, 67, 55), (79, 91, 90, 78), (55, 56, 80, 79), (68, 67, 91, 92), (55, 67, 68, 56), (80, 92, 91, 79), (56, 57, 81, 80), (69, 68, 92, 93), (56, 68, 69, 57), (81, 93, 92, 80), (57, 58, 82, 81), (70, 69, 93, 94), (57, 69, 70, 58), (82, 94, 93, 81), (58, 59, 83, 82), (71, 70, 94, 95), (58, 70, 71, 59), (83, 95, 94, 82), (59, 48, 72, 83), (60, 71, 95, 84), (59, 71, 60, 48), (72, 84, 95, 83), (96, 120, 121, 97), (109, 133, 132, 108), (96, 97, 109, 108), (121, 120, 132, 133), (97, 121, 122, 98), (110, 134, 133, 109), (97, 98, 110, 109), (122, 121, 133, 134), (98, 122, 123, 99), (111, 135, 134, 110), (98, 99, 111, 110), (123, 122, 134, 135), (99, 123, 124, 100), (112, 136, 135, 111), (99, 100, 112, 111), (124, 123, 135, 136), (100, 124, 125, 101), (113, 137, 136, 112), (100, 101, 113, 112), (125, 124, 136, 137), (101, 125, 126, 102), (114, 138, 137, 113), (101, 102, 114, 113), (126, 125, 137, 138), (102, 126, 127, 103), (115, 139, 138, 114), (102, 103, 115, 114), (127, 126, 138, 139), (103, 127, 128, 104), (116, 140, 139, 115), (103, 104, 116, 115), (128, 127, 139, 140), (104, 128, 129, 105), (117, 141, 140, 116), (104, 105, 117, 116), (129, 128, 140, 141), (105, 129, 130, 106), (118, 142, 141, 117), (105, 106, 118, 117), (130, 129, 141, 142), (106, 130, 131, 107), (119, 143, 142, 118), (106, 107, 119, 118), (131, 130, 142, 143), (107, 131, 120, 96), (108, 132, 143, 119), (107, 96, 108, 119), (120, 131, 143, 132)])
_uv = me_pipe.uv_layers.new(name='UVMap')
_uv.uv.foreach_set('vector', [0.0, 0.0, 0.07854, 0.0, 0.07854, 1.0, 0.0, 1.0, 0.07854, 0.0, 0.1571, 0.0, 0.1571, 1.0, 0.07854, 1.0, 0.1571, 0.0, 0.2356, 0.0, 0.2356, 1.0, 0.1571, 1.0, 0.2356, 0.0, 0.3142, 0.0, 0.3142, 1.0, 0.2356, 1.0, 0.3142, 0.0, 0.3927, 0.0, 0.3927, 1.0, 0.3142, 1.0, 0.3927, 0.0, 0.4712, 0.0, 0.4712, 1.0, 0.3927, 1.0, 0.4712, 0.0, 0.5498, 0.0, 0.5498, 1.0, 0.4712, 1.0, 0.5498, 0.0, 0.6283, 0.0, 0.6283, 1.0, 0.5498, 1.0, 0.6283, 0.0, 0.7069, 0.0, 0.7069, 1.0, 0.6283, 1.0, 0.7069, 0.0, 0.7854, 0.0, 0.7854, 1.0, 0.7069, 1.0, 0.7854, 0.0, 0.8639, 0.0, 0.8639, 1.0, 0.7854, 1.0, 0.8639, 0.0, 0.9425, 0.0, 0.9425, 1.0, 0.8639, 1.0, 0.0589, 0.0, 0.0, 0.0, 0.0, 1.0, 0.0589, 1.0, 0.1178, 0.0, 0.0589, 0.0, 0.0589, 1.0, 0.1178, 1.0, 0.1767, 0.0, 0.1178, 0.0, 0.1178, 1.0, 0.1767, 1.0, 0.2356, 0.0, 0.1767, 0.0, 0.1767, 1.0, 0.2356, 1.0, 0.2945, 0.0, 0.2356, 0.0, 0.2356, 1.0, 0.2945, 1.0, 0.3534, 0.0, 0.2945, 0.0, 0.2945, 1.0, 0.3534, 1.0, 0.4123, 0.0, 0.3534, 0.0, 0.3534, 1.0, 0.4123, 1.0, 0.4712, 0.0, 0.4123, 0.0, 0.4123, 1.0, 0.4712, 1.0, 0.5301, 0.0, 0.4712, 0.0, 0.4712, 1.0, 0.5301, 1.0, 0.589, 0.0, 0.5301, 0.0, 0.5301, 1.0, 0.589, 1.0, 0.648, 0.0, 0.589, 0.0, 0.589, 1.0, 0.648, 1.0, 0.7069, 0.0, 0.648, 0.0, 0.648, 1.0, 0.7069, 1.0, 0.65, 0.5, 0.6299, 0.575, 0.5974, 0.5562, 0.6125, 0.5, 0.6299, 0.575, 0.65, 0.5, 0.6125, 0.5, 0.5974, 0.5562, 0.6299, 0.575, 0.575, 0.6299, 0.5562, 0.5974, 0.5974, 0.5562, 0.575, 0.6299, 0.6299, 0.575, 0.5974, 0.5562, 0.5562, 0.5974, 0.575, 0.6299, 0.5, 0.65, 0.5, 0.6125, 0.5562, 0.5974, 0.5, 0.65, 0.575, 0.6299, 0.5562, 0.5974, 0.5, 0.6125, 0.5, 0.65, 0.425, 0.6299, 0.4437, 0.5974, 0.5, 0.6125, 0.425, 0.6299, 0.5, 0.65, 0.5, 0.6125, 0.4437, 0.5974, 0.425, 0.6299, 0.3701, 0.575, 0.4026, 0.5562, 0.4437, 0.5974, 0.3701, 0.575, 0.425, 0.6299, 0.4437, 0.5974, 0.4026, 0.5562, 0.3701, 0.575, 0.35, 0.5, 0.3875, 0.5, 0.4026, 0.5562, 0.35, 0.5, 0.3701, 0.575, 0.4026, 0.5562, 0.3875, 0.5, 0.35, 0.5, 0.3701, 0.425, 0.4026, 0.4437, 0.3875, 0.5, 0.3701, 0.425, 0.35, 0.5, 0.3875, 0.5, 0.4026, 0.4437, 0.3701, 0.425, 0.425, 0.3701, 0.4437, 0.4026, 0.4026, 0.4437, 0.425, 0.3701, 0.3701, 0.425, 0.4026, 0.4437, 0.4437, 0.4026, 0.425, 0.3701, 0.5, 0.35, 0.5, 0.3875, 0.4437, 0.4026, 0.5, 0.35, 0.425, 0.3701, 0.4437, 0.4026, 0.5, 0.3875, 0.5, 0.35, 0.575, 0.3701, 0.5562, 0.4026, 0.5, 0.3875, 0.575, 0.3701, 0.5, 0.35, 0.5, 0.3875, 0.5562, 0.4026, 0.575, 0.3701, 0.6299, 0.425, 0.5974, 0.4437, 0.5562, 0.4026, 0.6299, 0.425, 0.575, 0.3701, 0.5562, 0.4026, 0.5974, 0.4437, 0.6299, 0.425, 0.65, 0.5, 0.6125, 0.5, 0.5974, 0.4437, 0.65, 0.5, 0.6299, 0.425, 0.5974, 0.4437, 0.6125, 0.5, 0.0, 0.0, 0.1021, 0.0, 0.1021, 0.15, 0.0, 0.15, 0.0, 0.0, 0.1021, 0.0, 0.1021, 0.15, 0.0, 0.15, 0.695, 0.5, 0.65, 0.5, 0.6299, 0.575, 0.6689, 0.5975, 0.6689, 0.5975, 0.6299, 0.575, 0.65, 0.5, 0.695, 0.5, 0.1021, 0.0, 0.2042, 0.0, 0.2042, 0.15, 0.1021, 0.15, 0.1021, 0.0, 0.2042, 0.0, 0.2042, 0.15, 0.1021, 0.15, 0.6689, 0.5975, 0.6299, 0.575, 0.575, 0.6299, 0.5975, 0.6689, 0.5975, 0.6689, 0.575, 0.6299, 0.6299, 0.575, 0.6689, 0.5975, 0.2042, 0.0, 0.3063, 0.0, 0.3063, 0.15, 0.2042, 0.15, 0.2042, 0.0, 0.3063, 0.0, 0.3063, 0.15, 0.2042, 0.15, 0.5975, 0.6689, 0.575, 0.6299, 0.5, 0.65, 0.5, 0.695, 0.5, 0.695, 0.5, 0.65, 0.575, 0.6299, 0.5975, 0.6689, 0.3063, 0.0, 0.4084, 0.0, 0.4084, 0.15, 0.3063, 0.15, 0.3063, 0.0, 0.4084, 0.0, 0.4084, 0.15, 0.3063, 0.15, 0.5, 0.695, 0.5, 0.65, 0.425, 0.6299, 0.4025, 0.6689, 0.4025, 0.6689, 0.425, 0.6299, 0.5, 0.65, 0.5, 0.695, 0.4084, 0.0, 0.5105, 0.0, 0.5105, 0.15, 0.4084, 0.15, 0.4084, 0.0, 0.5105, 0.0, 0.5105, 0.15, 0.4084, 0.15, 0.4025, 0.6689, 0.425, 0.6299, 0.3701, 0.575, 0.3311, 0.5975, 0.3311, 0.5975, 0.3701, 0.575, 0.425, 0.6299, 0.4025, 0.6689, 0.5105, 0.0, 0.6126, 0.0, 0.6126, 0.15, 0.5105, 0.15, 0.5105, 0.0, 0.6126, 0.0, 0.6126, 0.15, 0.5105, 0.15, 0.3311, 0.5975, 0.3701, 0.575, 0.35, 0.5, 0.305, 0.5, 0.305, 0.5, 0.35, 0.5, 0.3701, 0.575, 0.3311, 0.5975, 0.6126, 0.0, 0.7147, 0.0, 0.7147, 0.15, 0.6126, 0.15, 0.6126, 0.0, 0.7147, 0.0, 0.7147, 0.15, 0.6126, 0.15, 0.305, 0.5, 0.35, 0.5, 0.3701, 0.425, 0.3311, 0.4025, 0.3311, 0.4025, 0.3701, 0.425, 0.35, 0.5, 0.305, 0.5, 0.7147, 0.0, 0.8168, 0.0, 0.8168, 0.15, 0.7147, 0.15, 0.7147, 0.0, 0.8168, 0.0, 0.8168, 0.15, 0.7147, 0.15, 0.3311, 0.4025, 0.3701, 0.425, 0.425, 0.3701, 0.4025, 0.3311, 0.4025, 0.3311, 0.425, 0.3701, 0.3701, 0.425, 0.3311, 0.4025, 0.8168, 0.0, 0.9189, 0.0, 0.9189, 0.15, 0.8168, 0.15, 0.8168, 0.0, 0.9189, 0.0, 0.9189, 0.15, 0.8168, 0.15, 0.4025, 0.3311, 0.425, 0.3701, 0.5, 0.35, 0.5, 0.305, 0.5, 0.305, 0.5, 0.35, 0.425, 0.3701, 0.4025, 0.3311, 0.9189, 0.0, 1.021, 0.0, 1.021, 0.15, 0.9189, 0.15, 0.9189, 0.0, 1.021, 0.0, 1.021, 0.15, 0.9189, 0.15, 0.5, 0.305, 0.5, 0.35, 0.575, 0.3701, 0.5975, 0.3311, 0.5975, 0.3311, 0.575, 0.3701, 0.5, 0.35, 0.5, 0.305, 1.021, 0.0, 1.123, 0.0, 1.123, 0.15, 1.021, 0.15, 1.021, 0.0, 1.123, 0.0, 1.123, 0.15, 1.021, 0.15, 0.5975, 0.3311, 0.575, 0.3701, 0.6299, 0.425, 0.6689, 0.4025, 0.6689, 0.4025, 0.6299, 0.425, 0.575, 0.3701, 0.5975, 0.3311, 1.123, 0.0, 1.225, 0.0, 1.225, 0.15, 1.123, 0.15, 1.123, 0.0, 1.225, 0.0, 1.225, 0.15, 1.123, 0.15, 0.6689, 0.4025, 0.6299, 0.425, 0.65, 0.5, 0.695, 0.5, 0.695, 0.5, 0.65, 0.5, 0.6299, 0.425, 0.6689, 0.4025, 0.0, 0.0, 0.0, 0.15, 0.1021, 0.15, 0.1021, 0.0, 0.0, 0.0, 0.0, 0.15, 0.1021, 0.15, 0.1021, 0.0, 0.695, 0.5, 0.6689, 0.5975, 0.6299, 0.575, 0.65, 0.5, 0.6689, 0.5975, 0.695, 0.5, 0.65, 0.5, 0.6299, 0.575, 0.1021, 0.0, 0.1021, 0.15, 0.2042, 0.15, 0.2042, 0.0, 0.1021, 0.0, 0.1021, 0.15, 0.2042, 0.15, 0.2042, 0.0, 0.6689, 0.5975, 0.5975, 0.6689, 0.575, 0.6299, 0.6299, 0.575, 0.5975, 0.6689, 0.6689, 0.5975, 0.6299, 0.575, 0.575, 0.6299, 0.2042, 0.0, 0.2042, 0.15, 0.3063, 0.15, 0.3063, 0.0, 0.2042, 0.0, 0.2042, 0.15, 0.3063, 0.15, 0.3063, 0.0, 0.5975, 0.6689, 0.5, 0.695, 0.5, 0.65, 0.575, 0.6299, 0.5, 0.695, 0.5975, 0.6689, 0.575, 0.6299, 0.5, 0.65, 0.3063, 0.0, 0.3063, 0.15, 0.4084, 0.15, 0.4084, 0.0, 0.3063, 0.0, 0.3063, 0.15, 0.4084, 0.15, 0.4084, 0.0, 0.5, 0.695, 0.4025, 0.6689, 0.425, 0.6299, 0.5, 0.65, 0.4025, 0.6689, 0.5, 0.695, 0.5, 0.65, 0.425, 0.6299, 0.4084, 0.0, 0.4084, 0.15, 0.5105, 0.15, 0.5105, 0.0, 0.4084, 0.0, 0.4084, 0.15, 0.5105, 0.15, 0.5105, 0.0, 0.4025, 0.6689, 0.3311, 0.5975, 0.3701, 0.575, 0.425, 0.6299, 0.3311, 0.5975, 0.4025, 0.6689, 0.425, 0.6299, 0.3701, 0.575, 0.5105, 0.0, 0.5105, 0.15, 0.6126, 0.15, 0.6126, 0.0, 0.5105, 0.0, 0.5105, 0.15, 0.6126, 0.15, 0.6126, 0.0, 0.3311, 0.5975, 0.305, 0.5, 0.35, 0.5, 0.3701, 0.575, 0.305, 0.5, 0.3311, 0.5975, 0.3701, 0.575, 0.35, 0.5, 0.6126, 0.0, 0.6126, 0.15, 0.7147, 0.15, 0.7147, 0.0, 0.6126, 0.0, 0.6126, 0.15, 0.7147, 0.15, 0.7147, 0.0, 0.305, 0.5, 0.3311, 0.4025, 0.3701, 0.425, 0.35, 0.5, 0.3311, 0.4025, 0.305, 0.5, 0.35, 0.5, 0.3701, 0.425, 0.7147, 0.0, 0.7147, 0.15, 0.8168, 0.15, 0.8168, 0.0, 0.7147, 0.0, 0.7147, 0.15, 0.8168, 0.15, 0.8168, 0.0, 0.3311, 0.4025, 0.4025, 0.3311, 0.425, 0.3701, 0.3701, 0.425, 0.4025, 0.3311, 0.3311, 0.4025, 0.3701, 0.425, 0.425, 0.3701, 0.8168, 0.0, 0.8168, 0.15, 0.9189, 0.15, 0.9189, 0.0, 0.8168, 0.0, 0.8168, 0.15, 0.9189, 0.15, 0.9189, 0.0, 0.4025, 0.3311, 0.5, 0.305, 0.5, 0.35, 0.425, 0.3701, 0.5, 0.305, 0.4025, 0.3311, 0.425, 0.3701, 0.5, 0.35, 0.9189, 0.0, 0.9189, 0.15, 1.021, 0.15, 1.021, 0.0, 0.9189, 0.0, 0.9189, 0.15, 1.021, 0.15, 1.021, 0.0, 0.5, 0.305, 0.5975, 0.3311, 0.575, 0.3701, 0.5, 0.35, 0.5975, 0.3311, 0.5, 0.305, 0.5, 0.35, 0.575, 0.3701, 1.021, 0.0, 1.021, 0.15, 1.123, 0.15, 1.123, 0.0, 1.021, 0.0, 1.021, 0.15, 1.123, 0.15, 1.123, 0.0, 0.5975, 0.3311, 0.6689, 0.4025, 0.6299, 0.425, 0.575, 0.3701, 0.6689, 0.4025, 0.5975, 0.3311, 0.575, 0.3701, 0.6299, 0.425, 1.123, 0.0, 1.123, 0.15, 1.225, 0.15, 1.225, 0.0, 1.123, 0.0, 1.123, 0.15, 1.225, 0.15, 1.225, 0.0, 0.6689, 0.4025, 0.695, 0.5, 0.65, 0.5, 0.6299, 0.425, 0.695, 0.5, 0.6689, 0.4025, 0.6299, 0.425, 0.65, 0.5])
me_pipe.materials.append(mat_pipemat)
me_pipe.update()
me_box_005 = bpy.data.meshes.new('Box.005')
me_box_005.from_pydata([(-0.175, -0.03, 0.0), (0.175, -0.03, 0.0), (0.175, 0.03, 0.0), (-0.175, 0.03, 0.0), (-0.175, -0.03, 0.25), (0.175, -0.03, 0.25), (0.175, 0.03, 0.25), (-0.175, 0.03, 0.25)], [], [(3, 2, 1, 0), (4, 5, 6, 7), (0, 1, 5, 4), (1, 2, 6, 5), (2, 3, 7, 6), (3, 0, 4, 7)])
_uv = me_box_005.uv_layers.new(name='UVMap')
_uv.uv.foreach_set('vector', [8.515e-09, 0.5857, 1.0, 0.5857, 1.0, 0.4143, 8.515e-09, 0.4143, 8.515e-09, 0.4143, 1.0, 0.4143, 1.0, 0.5857, 8.515e-09, 0.5857, 8.515e-09, 0.0, 1.0, 0.0, 1.0, 0.7143, 8.515e-09, 0.7143, 0.4143, 0.0, 0.5857, 0.0, 0.5857, 0.7143, 0.4143, 0.7143, 1.0, 0.0, 8.515e-09, 0.0, 8.515e-09, 0.7143, 1.0, 0.7143, 0.5857, 0.0, 0.4143, 0.0, 0.4143, 0.7143, 0.5857, 0.7143])
me_box_005.materials.append(mat_boxmat_004)
me_box_005.update()
me_cylinder_008 = bpy.data.meshes.new('Cylinder.008')
me_cylinder_008.from_pydata([(0.04, 0.0, 0.0), (0.04, 0.0, 0.02), (0.02, 0.03464, 0.0), (0.02, 0.03464, 0.02), (-0.02, 0.03464, 0.0), (-0.02, 0.03464, 0.02), (-0.04, 4.899e-18, 0.0), (-0.04, 4.899e-18, 0.02), (-0.02, -0.03464, 0.0), (-0.02, -0.03464, 0.02), (0.02, -0.03464, 0.0), (0.02, -0.03464, 0.02)], [], [(10, 8, 6, 4, 2, 0), (0, 2, 3, 1), (2, 4, 5, 3), (4, 6, 7, 5), (6, 8, 9, 7), (8, 10, 11, 9), (10, 0, 1, 11), (1, 3, 5, 7, 9, 11)])
_uv = me_cylinder_008.uv_layers.new(name='UVMap')
_uv.uv.foreach_set('vector', [0.75, 0.06699, 0.25, 0.06699, 1.118e-08, 0.5, 0.25, 0.933, 0.75, 0.933, 1.0, 0.5, 0.0, 0.0, 0.5236, 0.0, 0.5236, 0.25, 0.0, 0.25, 0.5236, 0.0, 1.047, 0.0, 1.047, 0.25, 0.5236, 0.25, 1.047, 0.0, 1.571, 0.0, 1.571, 0.25, 1.047, 0.25, 1.571, 0.0, 2.094, 0.0, 2.094, 0.25, 1.571, 0.25, 2.094, 0.0, 2.618, 0.0, 2.618, 0.25, 2.094, 0.25, 2.618, 0.0, 3.142, 0.0, 3.142, 0.25, 2.618, 0.25, 1.0, 0.5, 0.75, 0.933, 0.25, 0.933, 1.118e-08, 0.5, 0.25, 0.06699, 0.75, 0.06699])
me_cylinder_008.materials.append(mat_conemat)
me_cylinder_008.update()
me_bolt = bpy.data.meshes.new('Bolt')
me_bolt.from_pydata([(0.04, 0.0, 0.025), (0.04, 0.0, 0.0), (0.02, 0.03464, 0.025), (0.02, 0.03464, 0.0), (-0.02, 0.03464, 0.025), (-0.02, 0.03464, 0.0), (-0.04, 4.899e-18, 0.025), (-0.04, 4.899e-18, 0.0), (-0.02, -0.03464, 0.025), (-0.02, -0.03464, 0.0), (0.02, -0.03464, 0.025), (0.02, -0.03464, 0.0), (0.03, 0.0, 0.0), (0.03, 0.0, -0.05), (0.02121, 0.02121, 0.0), (0.02121, 0.02121, -0.05), (1.837e-18, 0.03, 0.0), (1.837e-18, 0.03, -0.05), (-0.02121, 0.02121, 0.0), (-0.02121, 0.02121, -0.05), (-0.03, 3.674e-18, 0.0), (-0.03, 3.674e-18, -0.05), (-0.02121, -0.02121, 0.0), (-0.02121, -0.02121, -0.05), (-5.511e-18, -0.03, 0.0), (-5.511e-18, -0.03, -0.05), (0.02121, -0.02121, 0.0), (0.02121, -0.02121, -0.05)], [], [(0, 2, 4, 6, 8, 10), (11, 9, 7, 5, 3, 1), (1, 3, 2, 0), (3, 5, 4, 2), (5, 7, 6, 4), (7, 9, 8, 6), (9, 11, 10, 8), (11, 1, 0, 10), (27, 25, 23, 21, 19, 17, 15, 13), (12, 13, 15, 14), (14, 15, 17, 16), (16, 17, 19, 18), (18, 19, 21, 20), (20, 21, 23, 22), (22, 23, 25, 24), (24, 25, 27, 26), (26, 27, 13, 12)])
me_bolt.materials.append(mat_boltmat)
me_bolt.update()
me_bolt_001 = bpy.data.meshes.new('Bolt.001')
me_bolt_001.from_pydata([(0.04, 0.0, 0.025), (0.04, 0.0, 0.0), (0.02, 0.03464, 0.025), (0.02, 0.03464, 0.0), (-0.02, 0.03464, 0.025), (-0.02, 0.03464, 0.0), (-0.04, 4.899e-18, 0.025), (-0.04, 4.899e-18, 0.0), (-0.02, -0.03464, 0.025), (-0.02, -0.03464, 0.0), (0.02, -0.03464, 0.025), (0.02, -0.03464, 0.0), (0.03, 0.0, 0.0), (0.03, 0.0, -0.05), (0.02121, 0.02121, 0.0), (0.02121, 0.02121, -0.05), (1.837e-18, 0.03, 0.0), (1.837e-18, 0.03, -0.05), (-0.02121, 0.02121, 0.0), (-0.02121, 0.02121, -0.05), (-0.03, 3.674e-18, 0.0), (-0.03, 3.674e-18, -0.05), (-0.02121, -0.02121, 0.0), (-0.02121, -0.02121, -0.05), (-5.511e-18, -0.03, 0.0), (-5.511e-18, -0.03, -0.05), (0.02121, -0.02121, 0.0), (0.02121, -0.02121, -0.05)], [], [(0, 2, 4, 6, 8, 10), (11, 9, 7, 5, 3, 1), (1, 3, 2, 0), (3, 5, 4, 2), (5, 7, 6, 4), (7, 9, 8, 6), (9, 11, 10, 8), (11, 1, 0, 10), (27, 25, 23, 21, 19, 17, 15, 13), (12, 13, 15, 14), (14, 15, 17, 16), (16, 17, 19, 18), (18, 19, 21, 20), (20, 21, 23, 22), (22, 23, 25, 24), (24, 25, 27, 26), (26, 27, 13, 12)])
me_bolt_001.materials.append(mat_boltmat)
me_bolt_001.update()
me_bolt_002 = bpy.data.meshes.new('Bolt.002')
me_bolt_002.from_pydata([(0.04, 0.0, 0.025), (0.04, 0.0, 0.0), (0.02, 0.03464, 0.025), (0.02, 0.03464, 0.0), (-0.02, 0.03464, 0.025), (-0.02, 0.03464, 0.0), (-0.04, 4.899e-18, 0.025), (-0.04, 4.899e-18, 0.0), (-0.02, -0.03464, 0.025), (-0.02, -0.03464, 0.0), (0.02, -0.03464, 0.025), (0.02, -0.03464, 0.0), (0.03, 0.0, 0.0), (0.03, 0.0, -0.05), (0.02121, 0.02121, 0.0), (0.02121, 0.02121, -0.05), (1.837e-18, 0.03, 0.0), (1.837e-18, 0.03, -0.05), (-0.02121, 0.02121, 0.0), (-0.02121, 0.02121, -0.05), (-0.03, 3.674e-18, 0.0), (-0.03, 3.674e-18, -0.05), (-0.02121, -0.02121, 0.0), (-0.02121, -0.02121, -0.05), (-5.511e-18, -0.03, 0.0), (-5.511e-18, -0.03, -0.05), (0.02121, -0.02121, 0.0), (0.02121, -0.02121, -0.05)], [], [(0, 2, 4, 6, 8, 10), (11, 9, 7, 5, 3, 1), (1, 3, 2, 0), (3, 5, 4, 2), (5, 7, 6, 4), (7, 9, 8, 6), (9, 11, 10, 8), (11, 1, 0, 10), (27, 25, 23, 21, 19, 17, 15, 13), (12, 13, 15, 14), (14, 15, 17, 16), (16, 17, 19, 18), (18, 19, 21, 20), (20, 21, 23, 22), (22, 23, 25, 24), (24, 25, 27, 26), (26, 27, 13, 12)])
me_bolt_002.materials.append(mat_boltmat)
me_bolt_002.update()
me_bolt_003 = bpy.data.meshes.new('Bolt.003')
me_bolt_003.from_pydata([(0.04, 0.0, 0.025), (0.04, 0.0, 0.0), (0.02, 0.03464, 0.025), (0.02, 0.03464, 0.0), (-0.02, 0.03464, 0.025), (-0.02, 0.03464, 0.0), (-0.04, 4.899e-18, 0.025), (-0.04, 4.899e-18, 0.0), (-0.02, -0.03464, 0.025), (-0.02, -0.03464, 0.0), (0.02, -0.03464, 0.025), (0.02, -0.03464, 0.0), (0.03, 0.0, 0.0), (0.03, 0.0, -0.05), (0.02121, 0.02121, 0.0), (0.02121, 0.02121, -0.05), (1.837e-18, 0.03, 0.0), (1.837e-18, 0.03, -0.05), (-0.02121, 0.02121, 0.0), (-0.02121, 0.02121, -0.05), (-0.03, 3.674e-18, 0.0), (-0.03, 3.674e-18, -0.05), (-0.02121, -0.02121, 0.0), (-0.02121, -0.02121, -0.05), (-5.511e-18, -0.03, 0.0), (-5.511e-18, -0.03, -0.05), (0.02121, -0.02121, 0.0), (0.02121, -0.02121, -0.05)], [], [(0, 2, 4, 6, 8, 10), (11, 9, 7, 5, 3, 1), (1, 3, 2, 0), (3, 5, 4, 2), (5, 7, 6, 4), (7, 9, 8, 6), (9, 11, 10, 8), (11, 1, 0, 10), (27, 25, 23, 21, 19, 17, 15, 13), (12, 13, 15, 14), (14, 15, 17, 16), (16, 17, 19, 18), (18, 19, 21, 20), (20, 21, 23, 22), (22, 23, 25, 24), (24, 25, 27, 26), (26, 27, 13, 12)])
me_bolt_003.materials.append(mat_boltmat)
me_bolt_003.update()
me_bolt_004 = bpy.data.meshes.new('Bolt.004')
me_bolt_004.from_pydata([(0.04, 0.0, 0.025), (0.04, 0.0, 0.0), (0.02, 0.03464, 0.025), (0.02, 0.03464, 0.0), (-0.02, 0.03464, 0.025), (-0.02, 0.03464, 0.0), (-0.04, 4.899e-18, 0.025), (-0.04, 4.899e-18, 0.0), (-0.02, -0.03464, 0.025), (-0.02, -0.03464, 0.0), (0.02, -0.03464, 0.025), (0.02, -0.03464, 0.0), (0.03, 0.0, 0.0), (0.03, 0.0, -0.05), (0.02121, 0.02121, 0.0), (0.02121, 0.02121, -0.05), (1.837e-18, 0.03, 0.0), (1.837e-18, 0.03, -0.05), (-0.02121, 0.02121, 0.0), (-0.02121, 0.02121, -0.05), (-0.03, 3.674e-18, 0.0), (-0.03, 3.674e-18, -0.05), (-0.02121, -0.02121, 0.0), (-0.02121, -0.02121, -0.05), (-5.511e-18, -0.03, 0.0), (-5.511e-18, -0.03, -0.05), (0.02121, -0.02121, 0.0), (0.02121, -0.02121, -0.05)], [], [(0, 2, 4, 6, 8, 10), (11, 9, 7, 5, 3, 1), (1, 3, 2, 0), (3, 5, 4, 2), (5, 7, 6, 4), (7, 9, 8, 6), (9, 11, 10, 8), (11, 1, 0, 10), (27, 25, 23, 21, 19, 17, 15, 13), (12, 13, 15, 14), (14, 15, 17, 16), (16, 17, 19, 18), (18, 19, 21, 20), (20, 21, 23, 22), (22, 23, 25, 24), (24, 25, 27, 26), (26, 27, 13, 12)])
me_bolt_004.materials.append(mat_boltmat)
me_bolt_004.update()
me_bolt_005 = bpy.data.meshes.new('Bolt.005')
me_bolt_005.from_pydata([(0.04, 0.0, 0.025), (0.04, 0.0, 0.0), (0.02, 0.03464, 0.025), (0.02, 0.03464, 0.0), (-0.02, 0.03464, 0.025), (-0.02, 0.03464, 0.0), (-0.04, 4.899e-18, 0.025), (-0.04, 4.899e-18, 0.0), (-0.02, -0.03464, 0.025), (-0.02, -0.03464, 0.0), (0.02, -0.03464, 0.025), (0.02, -0.03464, 0.0), (0.03, 0.0, 0.0), (0.03, 0.0, -0.05), (0.02121, 0.02121, 0.0), (0.02121, 0.02121, -0.05), (1.837e-18, 0.03, 0.0), (1.837e-18, 0.03, -0.05), (-0.02121, 0.02121, 0.0), (-0.02121, 0.02121, -0.05), (-0.03, 3.674e-18, 0.0), (-0.03, 3.674e-18, -0.05), (-0.02121, -0.02121, 0.0), (-0.02121, -0.02121, -0.05), (-5.511e-18, -0.03, 0.0), (-5.511e-18, -0.03, -0.05), (0.02121, -0.02121, 0.0), (0.02121, -0.02121, -0.05)], [], [(0, 2, 4, 6, 8, 10), (11, 9, 7, 5, 3, 1), (1, 3, 2, 0), (3, 5, 4, 2), (5, 7, 6, 4), (7, 9, 8, 6), (9, 11, 10, 8), (11, 1, 0, 10), (27, 25, 23, 21, 19, 17, 15, 13), (12, 13, 15, 14), (14, 15, 17, 16), (16, 17, 19, 18), (18, 19, 21, 20), (20, 21, 23, 22), (22, 23, 25, 24), (24, 25, 27, 26), (26, 27, 13, 12)])
me_bolt_005.materials.append(mat_boltmat)
me_bolt_005.update()
me_bolt_006 = bpy.data.meshes.new('Bolt.006')
me_bolt_006.from_pydata([(0.04, 0.0, 0.025), (0.04, 0.0, 0.0), (0.02, 0.03464, 0.025), (0.02, 0.03464, 0.0), (-0.02, 0.03464, 0.025), (-0.02, 0.03464, 0.0), (-0.04, 4.899e-18, 0.025), (-0.04, 4.899e-18, 0.0), (-0.02, -0.03464, 0.025), (-0.02, -0.03464, 0.0), (0.02, -0.03464, 0.025), (0.02, -0.03464, 0.0), (0.03, 0.0, 0.0), (0.03, 0.0, -0.05), (0.02121, 0.02121, 0.0), (0.02121, 0.02121, -0.05), (1.837e-18, 0.03, 0.0), (1.837e-18, 0.03, -0.05), (-0.02121, 0.02121, 0.0), (-0.02121, 0.02121, -0.05), (-0.03, 3.674e-18, 0.0), (-0.03, 3.674e-18, -0.05), (-0.02121, -0.02121, 0.0), (-0.02121, -0.02121, -0.05), (-5.511e-18, -0.03, 0.0), (-5.511e-18, -0.03, -0.05), (0.02121, -0.02121, 0.0), (0.02121, -0.02121, -0.05)], [], [(0, 2, 4, 6, 8, 10), (11, 9, 7, 5, 3, 1), (1, 3, 2, 0), (3, 5, 4, 2), (5, 7, 6, 4), (7, 9, 8, 6), (9, 11, 10, 8), (11, 1, 0, 10), (27, 25, 23, 21, 19, 17, 15, 13), (12, 13, 15, 14), (14, 15, 17, 16), (16, 17, 19, 18), (18, 19, 21, 20), (20, 21, 23, 22), (22, 23, 25, 24), (24, 25, 27, 26), (26, 27, 13, 12)])
me_bolt_006.materials.append(mat_boltmat)
me_bolt_006.update()
me_bolt_007 = bpy.data.meshes.new('Bolt.007')
me_bolt_007.from_pydata([(0.04, 0.0, 0.025), (0.04, 0.0, 0.0), (0.02, 0.03464, 0.025), (0.02, 0.03464, 0.0), (-0.02, 0.03464, 0.025), (-0.02, 0.03464, 0.0), (-0.04, 4.899e-18, 0.025), (-0.04, 4.899e-18, 0.0), (-0.02, -0.03464, 0.025), (-0.02, -0.03464, 0.0), (0.02, -0.03464, 0.025), (0.02, -0.03464, 0.0), (0.03, 0.0, 0.0), (0.03, 0.0, -0.05), (0.02121, 0.02121, 0.0), (0.02121, 0.02121, -0.05), (1.837e-18, 0.03, 0.0), (1.837e-18, 0.03, -0.05), (-0.02121, 0.02121, 0.0), (-0.02121, 0.02121, -0.05), (-0.03, 3.674e-18, 0.0), (-0.03, 3.674e-18, -0.05), (-0.02121, -0.02121, 0.0), (-0.02121, -0.02121, -0.05), (-5.511e-18, -0.03, 0.0), (-5.511e-18, -0.03, -0.05), (0.02121, -0.02121, 0.0), (0.02121, -0.02121, -0.05)], [], [(0, 2, 4, 6, 8, 10), (11, 9, 7, 5, 3, 1), (1, 3, 2, 0), (3, 5, 4, 2), (5, 7, 6, 4), (7, 9, 8, 6), (9, 11, 10, 8), (11, 1, 0, 10), (27, 25, 23, 21, 19, 17, 15, 13), (12, 13, 15, 14), (14, 15, 17, 16), (16, 17, 19, 18), (18, 19, 21, 20), (20, 21, 23, 22), (22, 23, 25, 24), (24, 25, 27, 26), (26, 27, 13, 12)])
me_bolt_007.materials.append(mat_boltmat)
me_bolt_007.update()
me_bolt_008 = bpy.data.meshes.new('Bolt.008')
me_bolt_008.from_pydata([(0.04, 0.0, 0.025), (0.04, 0.0, 0.0), (0.02, 0.03464, 0.025), (0.02, 0.03464, 0.0), (-0.02, 0.03464, 0.025), (-0.02, 0.03464, 0.0), (-0.04, 4.899e-18, 0.025), (-0.04, 4.899e-18, 0.0), (-0.02, -0.03464, 0.025), (-0.02, -0.03464, 0.0), (0.02, -0.03464, 0.025), (0.02, -0.03464, 0.0), (0.03, 0.0, 0.0), (0.03, 0.0, -0.05), (0.02121, 0.02121, 0.0), (0.02121, 0.02121, -0.05), (1.837e-18, 0.03, 0.0), (1.837e-18, 0.03, -0.05), (-0.02121, 0.02121, 0.0), (-0.02121, 0.02121, -0.05), (-0.03, 3.674e-18, 0.0), (-0.03, 3.674e-18, -0.05), (-0.02121, -0.02121, 0.0), (-0.02121, -0.02121, -0.05), (-5.511e-18, -0.03, 0.0), (-5.511e-18, -0.03, -0.05), (0.02121, -0.02121, 0.0), (0.02121, -0.02121, -0.05)], [], [(0, 2, 4, 6, 8, 10), (11, 9, 7, 5, 3, 1), (1, 3, 2, 0), (3, 5, 4, 2), (5, 7, 6, 4), (7, 9, 8, 6), (9, 11, 10, 8), (11, 1, 0, 10), (27, 25, 23, 21, 19, 17, 15, 13), (12, 13, 15, 14), (14, 15, 17, 16), (16, 17, 19, 18), (18, 19, 21, 20), (20, 21, 23, 22), (22, 23, 25, 24), (24, 25, 27, 26), (26, 27, 13, 12)])
me_bolt_008.materials.append(mat_boltmat)
me_bolt_008.update()
me_bolt_009 = bpy.data.meshes.new('Bolt.009')
me_bolt_009.from_pydata([(0.04, 0.0, 0.025), (0.04, 0.0, 0.0), (0.02, 0.03464, 0.025), (0.02, 0.03464, 0.0), (-0.02, 0.03464, 0.025), (-0.02, 0.03464, 0.0), (-0.04, 4.899e-18, 0.025), (-0.04, 4.899e-18, 0.0), (-0.02, -0.03464, 0.025), (-0.02, -0.03464, 0.0), (0.02, -0.03464, 0.025), (0.02, -0.03464, 0.0), (0.03, 0.0, 0.0), (0.03, 0.0, -0.05), (0.02121, 0.02121, 0.0), (0.02121, 0.02121, -0.05), (1.837e-18, 0.03, 0.0), (1.837e-18, 0.03, -0.05), (-0.02121, 0.02121, 0.0), (-0.02121, 0.02121, -0.05), (-0.03, 3.674e-18, 0.0), (-0.03, 3.674e-18, -0.05), (-0.02121, -0.02121, 0.0), (-0.02121, -0.02121, -0.05), (-5.511e-18, -0.03, 0.0), (-5.511e-18, -0.03, -0.05), (0.02121, -0.02121, 0.0), (0.02121, -0.02121, -0.05)], [], [(0, 2, 4, 6, 8, 10), (11, 9, 7, 5, 3, 1), (1, 3, 2, 0), (3, 5, 4, 2), (5, 7, 6, 4), (7, 9, 8, 6), (9, 11, 10, 8), (11, 1, 0, 10), (27, 25, 23, 21, 19, 17, 15, 13), (12, 13, 15, 14), (14, 15, 17, 16), (16, 17, 19, 18), (18, 19, 21, 20), (20, 21, 23, 22), (22, 23, 25, 24), (24, 25, 27, 26), (26, 27, 13, 12)])
me_bolt_009.materials.append(mat_boltmat)
me_bolt_009.update()
me_bolt_010 = bpy.data.meshes.new('Bolt.010')
me_bolt_010.from_pydata([(0.04, 0.0, 0.025), (0.04, 0.0, 0.0), (0.02, 0.03464, 0.025), (0.02, 0.03464, 0.0), (-0.02, 0.03464, 0.025), (-0.02, 0.03464, 0.0), (-0.04, 4.899e-18, 0.025), (-0.04, 4.899e-18, 0.0), (-0.02, -0.03464, 0.025), (-0.02, -0.03464, 0.0), (0.02, -0.03464, 0.025), (0.02, -0.03464, 0.0), (0.03, 0.0, 0.0), (0.03, 0.0, -0.05), (0.02121, 0.02121, 0.0), (0.02121, 0.02121, -0.05), (1.837e-18, 0.03, 0.0), (1.837e-18, 0.03, -0.05), (-0.02121, 0.02121, 0.0), (-0.02121, 0.02121, -0.05), (-0.03, 3.674e-18, 0.0), (-0.03, 3.674e-18, -0.05), (-0.02121, -0.02121, 0.0), (-0.02121, -0.02121, -0.05), (-5.511e-18, -0.03, 0.0), (-5.511e-18, -0.03, -0.05), (0.02121, -0.02121, 0.0), (0.02121, -0.02121, -0.05)], [], [(0, 2, 4, 6, 8, 10), (11, 9, 7, 5, 3, 1), (1, 3, 2, 0), (3, 5, 4, 2), (5, 7, 6, 4), (7, 9, 8, 6), (9, 11, 10, 8), (11, 1, 0, 10), (27, 25, 23, 21, 19, 17, 15, 13), (12, 13, 15, 14), (14, 15, 17, 16), (16, 17, 19, 18), (18, 19, 21, 20), (20, 21, 23, 22), (22, 23, 25, 24), (24, 25, 27, 26), (26, 27, 13, 12)])
me_bolt_010.materials.append(mat_boltmat)
me_bolt_010.update()
me_bolt_011 = bpy.data.meshes.new('Bolt.011')
me_bolt_011.from_pydata([(0.04, 0.0, 0.025), (0.04, 0.0, 0.0), (0.02, 0.03464, 0.025), (0.02, 0.03464, 0.0), (-0.02, 0.03464, 0.025), (-0.02, 0.03464, 0.0), (-0.04, 4.899e-18, 0.025), (-0.04, 4.899e-18, 0.0), (-0.02, -0.03464, 0.025), (-0.02, -0.03464, 0.0), (0.02, -0.03464, 0.025), (0.02, -0.03464, 0.0), (0.03, 0.0, 0.0), (0.03, 0.0, -0.05), (0.02121, 0.02121, 0.0), (0.02121, 0.02121, -0.05), (1.837e-18, 0.03, 0.0), (1.837e-18, 0.03, -0.05), (-0.02121, 0.02121, 0.0), (-0.02121, 0.02121, -0.05), (-0.03, 3.674e-18, 0.0), (-0.03, 3.674e-18, -0.05), (-0.02121, -0.02121, 0.0), (-0.02121, -0.02121, -0.05), (-5.511e-18, -0.03, 0.0), (-5.511e-18, -0.03, -0.05), (0.02121, -0.02121, 0.0), (0.02121, -0.02121, -0.05)], [], [(0, 2, 4, 6, 8, 10), (11, 9, 7, 5, 3, 1), (1, 3, 2, 0), (3, 5, 4, 2), (5, 7, 6, 4), (7, 9, 8, 6), (9, 11, 10, 8), (11, 1, 0, 10), (27, 25, 23, 21, 19, 17, 15, 13), (12, 13, 15, 14), (14, 15, 17, 16), (16, 17, 19, 18), (18, 19, 21, 20), (20, 21, 23, 22), (22, 23, 25, 24), (24, 25, 27, 26), (26, 27, 13, 12)])
me_bolt_011.materials.append(mat_boltmat)
me_bolt_011.update()

# ---- objects
ob_source = bpy.data.objects.new('Source', None)
ob_baseplatform = bpy.data.objects.new('BasePlatform', me_box)
ob_foot_0 = bpy.data.objects.new('Foot_0', me_cylinder)
ob_foot_1 = bpy.data.objects.new('Foot_1', me_cylinder_001)
ob_foot_2 = bpy.data.objects.new('Foot_2', me_cylinder_002)
ob_foot_3 = bpy.data.objects.new('Foot_3', me_cylinder_003)
ob_body = bpy.data.objects.new('Body', me_box_001)
ob_band = bpy.data.objects.new('Band', me_box_002)
ob_greenstripe = bpy.data.objects.new('GreenStripe', me_box_003)
ob_roof = bpy.data.objects.new('Roof', me_box_004)
ob_aperturering = bpy.data.objects.new('ApertureRing', me_cylinder_004)
ob_chamber = bpy.data.objects.new('Chamber', me_cylinder_005)
ob_arrowpost = bpy.data.objects.new('ArrowPost', me_cylinder_006)
ob_arrowcone = bpy.data.objects.new('ArrowCone', me_cone)
ob_arrowbase = bpy.data.objects.new('ArrowBase', me_cylinder_007)
ob_exhaust = bpy.data.objects.new('Exhaust', me_pipe)
ob_controlpanel = bpy.data.objects.new('ControlPanel', me_box_005)
ob_statuslight = bpy.data.objects.new('StatusLight', me_cylinder_008)
ob_bolt_0 = bpy.data.objects.new('Bolt_0', me_bolt)
ob_bolt_1 = bpy.data.objects.new('Bolt_1', me_bolt_001)
ob_bolt_2 = bpy.data.objects.new('Bolt_2', me_bolt_002)
ob_bolt_3 = bpy.data.objects.new('Bolt_3', me_bolt_003)
ob_bolt_4 = bpy.data.objects.new('Bolt_4', me_bolt_004)
ob_bolt_5 = bpy.data.objects.new('Bolt_5', me_bolt_005)
ob_bolt_6 = bpy.data.objects.new('Bolt_6', me_bolt_006)
ob_bolt_7 = bpy.data.objects.new('Bolt_7', me_bolt_007)
ob_bolt_8 = bpy.data.objects.new('Bolt_8', me_bolt_008)
ob_bolt_9 = bpy.data.objects.new('Bolt_9', me_bolt_009)
ob_bolt_10 = bpy.data.objects.new('Bolt_10', me_bolt_010)
ob_bolt_11 = bpy.data.objects.new('Bolt_11', me_bolt_011)

# ---- transforms, parenting, visibility, modifiers, constraints
ob_source.location = (0.0, 0.0, 0.0)
ob_source.empty_display_size = 0.5
ob_baseplatform.parent = ob_source
ob_baseplatform.location = (0.0, 0.0, 0.0)
ob_foot_0.parent = ob_source
ob_foot_0.location = (-0.7, -0.7, -0.06)
ob_foot_1.parent = ob_source
ob_foot_1.location = (0.7, -0.7, -0.06)
ob_foot_2.parent = ob_source
ob_foot_2.location = (0.7, 0.7, -0.06)
ob_foot_3.parent = ob_source
ob_foot_3.location = (-0.7, 0.7, -0.06)
ob_body.parent = ob_source
ob_body.location = (0.0, 0.007, 0.1)
ob_band.parent = ob_source
ob_band.location = (0.0, 0.007, 0.35)
ob_greenstripe.parent = ob_source
ob_greenstripe.location = (0.0, 0.0, 0.62)
ob_roof.parent = ob_source
ob_roof.location = (0.0, 0.0, 0.7)
ob_aperturering.parent = ob_source
ob_aperturering.location = (0.0, 0.0, 0.76)
ob_chamber.parent = ob_source
ob_chamber.location = (0.0, 0.0, 0.78)
ob_arrowpost.parent = ob_source
ob_arrowpost.location = (0.0, 0.0, 0.85)
ob_arrowcone.parent = ob_source
ob_arrowcone.location = (0.0, 0.0, 1.65)
ob_arrowbase.parent = ob_source
ob_arrowbase.location = (0.0, 0.0, 1.6)
ob_exhaust.parent = ob_source
ob_exhaust.location = (-0.6, 0.65, 0.3)
ob_controlpanel.parent = ob_source
ob_controlpanel.location = (0.3, -0.82, 0.35)
ob_statuslight.parent = ob_source
ob_statuslight.location = (0.3, -0.86, 0.5)
ob_statuslight.rotation_euler = (1.571, 0.0, 0.0)
ob_bolt_0.parent = ob_source
ob_bolt_0.location = (0.7, 0.7, 0.82)
ob_bolt_1.parent = ob_source
ob_bolt_1.location = (-0.7, 0.7, 0.82)
ob_bolt_2.parent = ob_source
ob_bolt_2.location = (0.7, -0.7, 0.82)
ob_bolt_3.parent = ob_source
ob_bolt_3.location = (-0.7, -0.7, 0.82)
ob_bolt_4.parent = ob_source
ob_bolt_4.location = (0.83, 0.5, 0.45)
ob_bolt_5.parent = ob_source
ob_bolt_5.location = (0.83, -0.5, 0.45)
ob_bolt_6.parent = ob_source
ob_bolt_6.location = (-0.83, 0.5, 0.45)
ob_bolt_7.parent = ob_source
ob_bolt_7.location = (-0.83, -0.5, 0.45)
ob_bolt_8.parent = ob_source
ob_bolt_8.location = (0.5, 0.83, 0.45)
ob_bolt_9.parent = ob_source
ob_bolt_9.location = (-0.5, 0.83, 0.45)
ob_bolt_10.parent = ob_source
ob_bolt_10.location = (0.5, -0.83, 0.45)
ob_bolt_11.parent = ob_source
ob_bolt_11.location = (-0.5, -0.83, 0.45)

# ---- collection membership
scene.collection.objects.link(ob_source)
scene.collection.objects.link(ob_baseplatform)
scene.collection.objects.link(ob_foot_0)
scene.collection.objects.link(ob_foot_1)
scene.collection.objects.link(ob_foot_2)
scene.collection.objects.link(ob_foot_3)
scene.collection.objects.link(ob_body)
scene.collection.objects.link(ob_band)
scene.collection.objects.link(ob_greenstripe)
scene.collection.objects.link(ob_roof)
scene.collection.objects.link(ob_aperturering)
scene.collection.objects.link(ob_chamber)
scene.collection.objects.link(ob_arrowpost)
scene.collection.objects.link(ob_arrowcone)
scene.collection.objects.link(ob_arrowbase)
scene.collection.objects.link(ob_exhaust)
scene.collection.objects.link(ob_controlpanel)
scene.collection.objects.link(ob_statuslight)
scene.collection.objects.link(ob_bolt_0)
scene.collection.objects.link(ob_bolt_1)
scene.collection.objects.link(ob_bolt_2)
scene.collection.objects.link(ob_bolt_3)
scene.collection.objects.link(ob_bolt_4)
scene.collection.objects.link(ob_bolt_5)
scene.collection.objects.link(ob_bolt_6)
scene.collection.objects.link(ob_bolt_7)
scene.collection.objects.link(ob_bolt_8)
scene.collection.objects.link(ob_bolt_9)
scene.collection.objects.link(ob_bolt_10)
scene.collection.objects.link(ob_bolt_11)

# ---- scene / render settings (as saved in the file)
scene.frame_start = 1; scene.frame_end = 250; scene.frame_set(1)
scene.render.engine = 'BLENDER_EEVEE_NEXT'
scene.render.bake_bias = 0.0
scene.render.bake_samples = 0
scene.cycles.sampling_pattern = 'TABULATED_SOBOL'
scene.eevee.use_volume_custom_range = False
bpy.context.view_layer.update()

# ---- added for rendering (the .blend has no active camera and no usable light): camera, sun
cam_auto = bpy.data.cameras.new('AutoCamera')
cam_auto.lens = 50.0
cam_auto.sensor_width = 36.0
cam_auto.clip_end = 1000.0
ob_auto_camera = bpy.data.objects.new('AutoCamera', cam_auto)
scene.collection.objects.link(ob_auto_camera)
ob_auto_camera.location = (3.05914, -3.67096, 3.44231)
ob_auto_camera.rotation_euler = (1.09748, -7.21219e-08, 0.694738)
scene.camera = ob_auto_camera
light_auto_sun = bpy.data.lights.new('AutoSun', 'SUN')
light_auto_sun.energy = 3.0
light_auto_sun.angle = 0.0523599
ob_auto_sun = bpy.data.objects.new('AutoSun', light_auto_sun)
scene.collection.objects.link(ob_auto_sun)
ob_auto_sun.rotation_euler = (0.872665, 0.174533, 0.523599)
bpy.context.view_layer.update()
